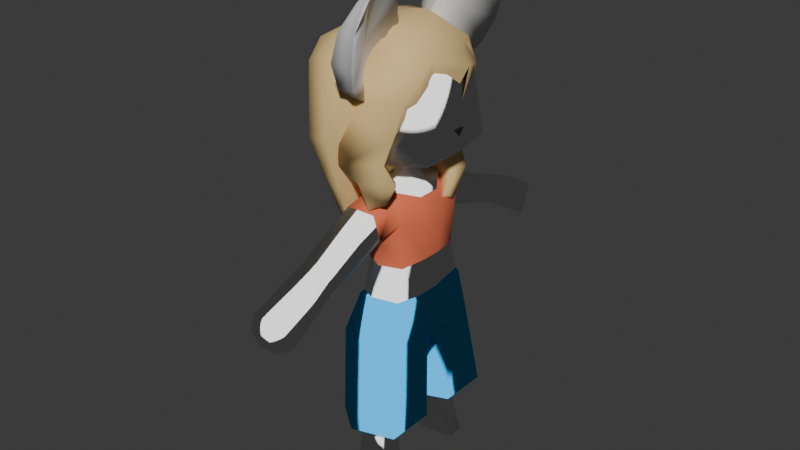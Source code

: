 # Source: OOT.blend  (saved by Blender 4.4.30; exported with 4.5.12 LTS)
import bpy
from mathutils import Matrix  # noqa: F401  (used for matrix-valued properties, if any)

bpy.ops.wm.read_factory_settings(use_empty=True)
scene = bpy.context.scene
scene.name = 'Scene'

# ---- collections
col_collection = bpy.data.collections.new('Collection'); scene.collection.children.link(col_collection)

# ---- images (referenced by path relative to the original .blend; pixels are not part of the script)
import os
ASSET_DIR = os.environ.get("B2B_ASSET_DIR", "")  # directory of the original .blend (textures are referenced by path, not embedded)
HERE = os.path.dirname(os.path.abspath(__file__))  # packed textures are extracted next to this script under _unpacked/

def load_image(name, relpath, width, height, colorspace="sRGB"):
    """Load a texture the original file referenced (path relative to the .blend, or extracted next to this script)."""
    p = next((c for c in (os.path.join(HERE, relpath), os.path.join(ASSET_DIR, relpath)) if relpath and os.path.exists(c)), "")
    if p:
        img = bpy.data.images.load(p, check_existing=True)
        img.name = name
    else:  # same state as the original file: an image datablock whose file is absent (Cycles renders it pink)
        img = bpy.data.images.new(name, width, height)
        img.source = "FILE"
        img.filepath = "//" + (relpath or name)
    img.colorspace_settings.name = colorspace
    return img
img_untitled = load_image('Untitled', '', 1024, 1024, 'sRGB')

# ---- materials (node trees are filled in below, after node groups)
mat_bodymat = bpy.data.materials.new('bodymat')
mat_bodymat.alpha_threshold = 0.0
mat_bodymat.roughness = 0.5
mat_bodymat.line_color = (0.0, 0.0, 0.0, 1.0)
mat_pantsmat = bpy.data.materials.new('pantsmat')
mat_shirtmat = bpy.data.materials.new('shirtmat')
mat_uv_test_mat = bpy.data.materials.new('UV test mat')
mat_earsmat = bpy.data.materials.new('earsmat')
mat_innerearmat = bpy.data.materials.new('innerearmat')
mat_hairmat = bpy.data.materials.new('hairmat')
mat_material = bpy.data.materials.new('Material')

# ---- material node trees
mat_bodymat.use_nodes = True; mat_bodymat.node_tree.nodes.clear()
_N = mat_bodymat.node_tree.nodes; _L = mat_bodymat.node_tree.links
n0 = _N.new('ShaderNodeOutputMaterial'); n0.name = 'Material Output'; n0.location = (300, 300)
n1 = _N.new('ShaderNodeBsdfToon'); n1.name = 'Toon BSDF'; n1.location = (10, 300)
_L.new(n1.outputs[0], n0.inputs[0])
n0.is_active_output = True
mat_pantsmat.use_nodes = True; mat_pantsmat.node_tree.nodes.clear()
_N = mat_pantsmat.node_tree.nodes; _L = mat_pantsmat.node_tree.links
n0 = _N.new('ShaderNodeOutputMaterial'); n0.name = 'Material Output'; n0.location = (300, 300)
n1 = _N.new('ShaderNodeBsdfToon'); n1.name = 'Toon BSDF'; n1.location = (10, 300)
n1.inputs[0].default_value = (0.01531, 0.3944, 0.8003, 1.0)
_L.new(n1.outputs[0], n0.inputs[0])
n0.is_active_output = True
mat_shirtmat.use_nodes = True; mat_shirtmat.node_tree.nodes.clear()
_N = mat_shirtmat.node_tree.nodes; _L = mat_shirtmat.node_tree.links
n0 = _N.new('ShaderNodeBsdfPrincipled'); n0.name = 'Principled BSDF'; n0.location = (10, 300)
n0.inputs[0].default_value = (0.8005, 0.1679, 0.07454, 1.0)
n0.inputs[2].default_value = 1.0
n1 = _N.new('ShaderNodeOutputMaterial'); n1.name = 'Material Output'; n1.location = (300, 300)
_L.new(n0.outputs[0], n1.inputs[0])
n1.is_active_output = True
mat_uv_test_mat.use_nodes = True; mat_uv_test_mat.node_tree.nodes.clear()
_N = mat_uv_test_mat.node_tree.nodes; _L = mat_uv_test_mat.node_tree.links
n0 = _N.new('ShaderNodeBsdfPrincipled'); n0.name = 'Principled BSDF'; n0.location = (10, 300)
n1 = _N.new('ShaderNodeOutputMaterial'); n1.name = 'Material Output'; n1.location = (300, 300)
n2 = _N.new('ShaderNodeTexImage'); n2.name = 'Image Texture'; n2.location = (-280, 280)
n2.image = img_untitled
_L.new(n0.outputs[0], n1.inputs[0])
_L.new(n2.outputs[0], n0.inputs[0])
n1.is_active_output = True
mat_earsmat.use_nodes = True; mat_earsmat.node_tree.nodes.clear()
_N = mat_earsmat.node_tree.nodes; _L = mat_earsmat.node_tree.links
n0 = _N.new('ShaderNodeBsdfPrincipled'); n0.name = 'Principled BSDF'; n0.location = (10, 300)
n0.inputs[0].default_value = (0.5271, 0.5271, 0.5271, 1.0)
n0.inputs[2].default_value = 1.0
n1 = _N.new('ShaderNodeOutputMaterial'); n1.name = 'Material Output'; n1.location = (300, 300)
_L.new(n0.outputs[0], n1.inputs[0])
n1.is_active_output = True
mat_innerearmat.use_nodes = True; mat_innerearmat.node_tree.nodes.clear()
_N = mat_innerearmat.node_tree.nodes; _L = mat_innerearmat.node_tree.links
n0 = _N.new('ShaderNodeBsdfPrincipled'); n0.name = 'Principled BSDF'; n0.location = (10, 300)
n1 = _N.new('ShaderNodeOutputMaterial'); n1.name = 'Material Output'; n1.location = (300, 300)
_L.new(n0.outputs[0], n1.inputs[0])
n1.is_active_output = True
mat_hairmat.use_nodes = True; mat_hairmat.node_tree.nodes.clear()
_N = mat_hairmat.node_tree.nodes; _L = mat_hairmat.node_tree.links
n0 = _N.new('ShaderNodeBsdfPrincipled'); n0.name = 'Principled BSDF'; n0.location = (10, 300)
n0.inputs[0].default_value = (0.8004, 0.5583, 0.2405, 1.0)
n0.inputs[2].default_value = 1.0
n1 = _N.new('ShaderNodeOutputMaterial'); n1.name = 'Material Output'; n1.location = (300, 300)
_L.new(n0.outputs[0], n1.inputs[0])
n1.is_active_output = True
mat_material.use_nodes = True; mat_material.node_tree.nodes.clear()
_N = mat_material.node_tree.nodes; _L = mat_material.node_tree.links
n0 = _N.new('ShaderNodeBsdfPrincipled'); n0.name = 'Principled BSDF'; n0.location = (10, 300)
n0.inputs[0].default_value = (0.0, 0.0, 0.0, 1.0)
n0.inputs[2].default_value = 1.0
n1 = _N.new('ShaderNodeOutputMaterial'); n1.name = 'Material Output'; n1.location = (300, 300)
_L.new(n0.outputs[0], n1.inputs[0])
n1.is_active_output = True

# ---- world
world_world = bpy.data.worlds.new('World'); scene.world = world_world
world_world.use_nodes = True; world_world.node_tree.nodes.clear()
_N = world_world.node_tree.nodes; _L = world_world.node_tree.links
n0 = _N.new('ShaderNodeOutputWorld'); n0.name = 'World Output'; n0.location = (300, 300)
n1 = _N.new('ShaderNodeBackground'); n1.name = 'Background'; n1.location = (10, 300)
n1.inputs[0].default_value = (0.05088, 0.05088, 0.05088, 1.0)
_L.new(n1.outputs[0], n0.inputs[0])
n0.is_active_output = True
world_world.color = (0.05088, 0.05088, 0.05088)
world_world.sun_shadow_jitter_overblur = 0.0

# ---- meshes
me_cube = bpy.data.meshes.new('Cube')
me_cube.from_pydata([(0.4782, 0.7465, 5.092), (0.5228, 1.047, 2.852), (0.4782, -0.7465, 5.092), (0.5228, -1.047, 2.852), (-0.4336, 0.7465, 5.092), (-0.5572, 1.002, 2.826), (-0.4336, -0.7465, 5.092), (-0.5572, -1.002, 2.826), (-0.293, -0.6296, 0.0), (-0.004687, 1.297, 2.852), (0.4782, 0.8137, 3.644), (-0.2701, -0.8137, 3.644), (0.4782, -0.8137, 3.644), (-0.2701, 0.8137, 3.644), (0.03834, -0.5737, 0.0), (-0.004687, -1.297, 2.852), (-0.293, -1.037, 0.0), (0.554, 0.9832, 0.0), (0.0, 0.9297, 3.644), (0.554, -0.9832, 0.0), (0.03834, -1.093, 0.0), (-0.293, 1.037, 0.0), (0.0, -0.9297, 3.644), (0.03834, 1.093, 0.0), (-0.5467, -0.2849, 2.925), (-0.5467, 0.2849, 2.925), (0.615, 0.2126, 4.95), (0.615, -0.2126, 4.95), (-0.4336, -0.2126, 4.682), (-0.4336, 0.2126, 4.682), (0.7135, -0.2849, 2.852), (0.7135, 0.2849, 2.852), (0.4782, 0.2318, 3.527), (0.4782, -0.2318, 3.527), (0.0, 0.1005, 2.519), (0.0, -0.1005, 2.519), (-0.2701, -0.2318, 3.472), (-0.2701, 0.2318, 3.472), (-0.293, 0.6296, 0.0), (0.03834, 0.5737, 0.0), (0.554, -0.6836, 0.0), (0.554, 0.6836, 0.0), (0.03834, 0.6289, 0.7749), (0.2639, 0.6289, 0.7749), (0.03834, 1.027, 0.7749), (-0.1662, 0.6289, 0.7749), (0.2639, 1.027, 0.7749), (-0.1662, 1.027, 0.7749), (0.2639, -0.6289, 0.7749), (0.03834, -1.027, 0.7749), (-0.1662, -0.6289, 0.7749), (0.03834, -0.6289, 0.7749), (0.2639, -1.027, 0.7749), (-0.1662, -1.027, 0.7749), (0.5104, 0.847, 3.597), (0.5104, -0.847, 3.597), (-0.321, 0.8489, 3.59), (-0.321, -0.8489, 3.59), (-0.003148, 1.007, 3.594), (-0.003148, -1.007, 3.594), (0.5044, -0.2498, 3.446), (0.5044, 0.2498, 3.446), (-0.3571, 0.2498, 3.454), (-0.3571, -0.2498, 3.454), (-0.2127, -0.5657, 5.563), (0.2219, 0.5869, 5.564), (0.2219, -0.5869, 5.564), (-0.2127, 0.5657, 5.563), (0.4782, 0.2126, 5.421), (0.4782, -0.2126, 5.421), (-0.362, -0.2126, 5.466), (-0.362, 0.2126, 5.466), (-0.2263, 0.1051, 5.985), (0.0, 0.2387, 5.985), (-0.2263, 0.1051, 5.713), (0.2263, 0.1051, 5.713), (0.0, 0.2387, 5.713), (0.2263, -0.1051, 5.713), (-0.2263, -0.1051, 5.713), (0.0, -0.2387, 5.713), (0.2263, 0.1051, 5.985), (0.0, -0.2387, 5.985), (0.2263, -0.1051, 5.985), (-0.2263, -0.1051, 5.985), (0.1936, -0.9207, 4.785), (-0.1936, -0.9207, 4.785), (0.0, -0.7616, 4.655), (-0.1936, 0.9207, 4.785), (0.1936, 0.9207, 4.785), (0.0, 0.7616, 4.655), (-0.2714, -1.171, 5.374), (0.2714, -1.171, 5.374), (0.02166, -0.3007, 5.615), (0.2714, 1.171, 5.374), (-0.2714, 1.171, 5.374), (0.02166, 0.3007, 5.615), (-0.2904, -0.1891, 4.196), (-0.2904, 0.1891, 4.196), (0.5734, 0.1891, 4.273), (0.5734, -0.1891, 4.273), (-0.2515, 0.6639, 4.233), (0.4595, -0.6639, 4.233), (0.4595, 0.6639, 4.233), (-0.2515, -0.6639, 4.233), (0.1828, 3.526, 4.155), (0.1828, 3.379, 3.806), (-0.1828, 3.379, 3.806), (-0.1828, 3.526, 4.155), (-0.1828, -3.526, 4.155), (-0.1828, -3.379, 3.806), (0.1828, -3.379, 3.806), (0.1828, -3.526, 4.155), (0.2788, 2.309, 4.757), (0.2788, 2.181, 4.812), (0.2788, 2.019, 4.432), (0.2788, 2.148, 4.378), (-0.2788, 2.019, 4.432), (-0.2788, 2.148, 4.378), (-0.2788, 2.181, 4.812), (-0.2788, 2.309, 4.757), (-0.2788, -2.309, 4.757), (-0.2788, -2.181, 4.812), (-0.2788, -2.019, 4.432), (-0.2788, -2.148, 4.378), (0.2788, -2.019, 4.432), (0.2788, -2.148, 4.378), (0.2788, -2.181, 4.812), (0.2788, -2.309, 4.757), (0.01549, -0.7663, 4.2), (0.01549, 0.7663, 4.2), (0.2916, 3.131, 3.793), (0.2916, 3.362, 4.343), (-0.2916, 3.131, 3.793), (-0.2916, 3.362, 4.343), (-0.2916, -3.131, 3.793), (-0.2916, -3.362, 4.343), (0.2916, -3.131, 3.793), (0.2916, -3.362, 4.343), (0.6818, 0.3703, 8.073), (0.0, 0.7686, 8.071), (-0.6818, 0.3703, 8.073), (-0.6818, -0.3703, 8.073), (0.0, -0.7686, 8.071), (0.9435, -0.5205, 7.656), (-0.9878, 0.6104, 6.471), (-0.7767, 0.4229, 6.106), (-0.7767, -0.4229, 6.106), (-0.9878, -0.6104, 6.471), (1.101, 0.6104, 6.482), (0.7767, 0.4229, 6.106), (0.0, 0.875, 6.106), (0.0, 1.251, 6.701), (0.0, -0.875, 6.106), (0.0, -1.251, 6.701), (0.7767, -0.4229, 6.106), (1.101, -0.6104, 6.482), (-0.9435, 0.5205, 7.502), (-0.9435, -0.5205, 7.502), (0.9435, 0.5205, 7.656), (0.0, 1.072, 7.691), (0.0, -1.072, 7.691), (0.6818, -0.3703, 8.073), (-0.5617, 0.3234, 1.163), (-0.227, 0.4733, 1.161), (0.7483, 1.242, 1.163), (0.3961, 1.051, 1.161), (0.0127, 0.4733, 1.161), (0.1143, 0.0626, 1.163), (0.3961, 0.4733, 1.161), (0.7483, 0.316, 1.163), (-0.5617, 1.069, 1.163), (-0.227, 1.051, 1.161), (0.0127, 1.051, 1.161), (-0.03684, 1.483, 1.163), (0.1143, -0.0626, 1.163), (0.0127, -0.4733, 1.161), (0.3961, -0.4733, 1.161), (0.7483, -0.316, 1.163), (0.7483, -1.242, 1.163), (0.3961, -1.051, 1.161), (0.0127, -1.051, 1.161), (-0.03684, -1.483, 1.163), (-0.5617, -1.069, 1.163), (-0.227, -1.051, 1.161), (-0.227, -0.4733, 1.161), (-0.5617, -0.3234, 1.163)], [], [(103, 6, 28, 96), (84, 2, 66, 91), (29, 28, 70, 71), (60, 33, 12, 55), (128, 86, 6, 103), (87, 4, 67, 94), (58, 18, 10, 54), (56, 13, 18, 58), (79, 78, 70, 64, 92), (14, 40, 19, 20), (51, 48, 40, 14), (4, 29, 71, 67), (62, 37, 13, 56), (47, 44, 23, 21), (54, 10, 32, 61), (100, 4, 89, 129), (46, 43, 41, 17), (53, 50, 8, 16), (59, 22, 11, 57), (55, 12, 22, 59), (0, 88, 93, 65), (99, 27, 2, 101), (102, 0, 26, 98), (97, 29, 4, 100), (60, 30, 31, 61), (99, 33, 32, 98), (35, 24, 25, 34), (30, 35, 34, 31), (62, 25, 24, 63), (97, 37, 36, 96), (101, 2, 86, 128), (27, 26, 68, 69), (57, 11, 36, 63), (8, 14, 20, 16), (21, 23, 39, 38), (23, 17, 41, 39), (52, 49, 20, 19), (50, 51, 14, 8), (48, 52, 19, 40), (43, 42, 39, 41), (45, 47, 21, 38), (44, 46, 17, 23), (49, 53, 16, 20), (42, 45, 38, 39), (163, 171, 47, 45), (165, 168, 43, 46), (166, 163, 45, 42), (168, 166, 42, 43), (172, 165, 46, 44), (171, 172, 44, 47), (34, 25, 162, 167), (9, 1, 164, 173), (1, 31, 169, 164), (5, 9, 173, 170), (31, 34, 167, 169), (35, 30, 177, 174), (180, 183, 53, 49), (176, 179, 52, 48), (175, 176, 48, 51), (179, 180, 49, 52), (183, 184, 50, 53), (184, 175, 51, 50), (7, 24, 185, 182), (3, 15, 181, 178), (24, 35, 174, 185), (15, 7, 182, 181), (30, 3, 178, 177), (7, 57, 63, 24), (37, 62, 63, 36), (33, 60, 61, 32), (3, 55, 59, 15), (15, 59, 57, 7), (1, 54, 61, 31), (25, 62, 56, 5), (5, 56, 58, 9), (9, 58, 54, 1), (30, 60, 55, 3), (93, 94, 67, 65), (77, 69, 68, 75), (69, 77, 79, 92, 66), (95, 67, 71, 74, 76), (26, 0, 65, 68), (129, 89, 0, 102), (2, 27, 69, 66), (28, 6, 64, 70), (77, 75, 80, 82), (76, 74, 72, 73), (75, 76, 73, 80), (70, 78, 74, 71), (78, 79, 81, 83), (79, 77, 82, 81), (74, 78, 83, 72), (84, 85, 86), (87, 88, 89), (92, 64, 66), (65, 67, 95), (93, 113, 118, 94), (84, 124, 122, 85), (6, 85, 90, 64), (86, 2, 84), (6, 86, 85), (89, 4, 87), (0, 89, 88), (66, 64, 90, 91), (95, 76, 75, 68, 65), (112, 131, 133, 119), (119, 133, 132, 117), (123, 134, 135, 120), (117, 132, 130, 115), (125, 136, 134, 123), (127, 137, 136, 125), (18, 129, 102, 10), (120, 135, 137, 127), (87, 116, 114, 88), (94, 118, 116, 87), (115, 130, 131, 112), (91, 126, 124, 84), (85, 122, 121, 90), (115, 112, 113, 114), (117, 115, 114, 116), (119, 117, 116, 118), (112, 119, 118, 113), (123, 120, 121, 122), (125, 123, 122, 124), (127, 125, 124, 126), (120, 127, 126, 121), (88, 114, 113, 93), (12, 101, 128, 22), (29, 97, 96, 28), (27, 99, 98, 26), (37, 97, 100, 13), (10, 102, 98, 32), (33, 99, 101, 12), (13, 100, 129, 18), (22, 128, 103, 11), (11, 103, 96, 36), (111, 108, 109, 110), (107, 104, 105, 106), (105, 104, 131, 130), (106, 105, 130, 132), (107, 106, 132, 133), (104, 107, 133, 131), (109, 108, 135, 134), (110, 109, 134, 136), (111, 110, 136, 137), (108, 111, 137, 135), (90, 121, 126, 91), (144, 147, 157, 156), (147, 153, 160, 157), (81, 82, 154, 152), (151, 144, 156, 159), (153, 155, 143, 160), (148, 151, 159, 158), (72, 83, 146, 145), (155, 148, 158, 143), (140, 138, 139), (161, 141, 142), (140, 141, 161, 138), (82, 80, 149, 154), (80, 73, 150, 149), (83, 81, 152, 146), (145, 146, 147, 144), (149, 150, 151, 148), (146, 152, 153, 147), (150, 145, 144, 151), (152, 154, 155, 153), (154, 149, 148, 155), (73, 72, 145, 150), (141, 140, 156, 157), (139, 138, 158, 159), (142, 141, 157, 160), (140, 139, 159, 156), (161, 142, 160, 143), (138, 161, 143, 158), (163, 166, 167, 162), (165, 172, 173, 164), (171, 163, 162, 170), (166, 168, 169, 167), (168, 165, 164, 169), (172, 171, 170, 173), (183, 180, 181, 182), (179, 176, 177, 178), (175, 184, 185, 174), (180, 179, 178, 181), (184, 183, 182, 185), (176, 175, 174, 177), (25, 5, 170, 162)])
me_cube.polygons.foreach_set('use_smooth', [True] * 187)
me_cube.polygons.foreach_set('material_index', [2, 2, 2, 1, 2, 2, 1, 1, 0, 0, 0, 2, 1, 0, 1, 2, 0, 0, 1, 1, 2, 2, 2, 2, 1, 0, 1, 1, 1, 0, 2, 2, 1, 0, 0, 0, 0, 0, 0, 0, 0, 0, 0, 0, 0, 0, 0, 0, 0, 0, 1, 1, 1, 1, 1, 1, 0, 0, 0, 0, 0, 0, 1, 1, 1, 1, 1, 1, 1, 1, 1, 1, 1, 1, 1, 1, 1, 2, 0, 0, 0, 2, 2, 2, 2, 0, 0, 0, 0, 0, 0, 0, 2, 2, 0, 0, 0, 0, 2, 2, 2, 2, 2, 2, 0, 0, 0, 0, 0, 0, 0, 0, 0, 0, 0, 0, 0, 0, 0, 0, 0, 0, 0, 0, 0, 0, 0, 0, 2, 2, 0, 0, 0, 0, 0, 0, 0, 0, 0, 0, 0, 0, 0, 0, 0, 0, 0, 0, 0, 0, 0, 0, 0, 0, 0, 0, 0, 0, 0, 0, 0, 0, 0, 0, 0, 0, 0, 0, 0, 0, 0, 0, 0, 0, 1, 1, 1, 1, 1, 1, 1, 1, 1, 1, 1, 1, 1])
_k = set([(10, 18), (10, 32), (11, 22), (11, 36), (12, 22), (12, 33), (13, 18), (13, 37), (32, 33), (36, 37), (162, 167), (162, 170), (163, 166), (163, 171), (164, 169), (164, 173), (165, 168), (165, 172), (166, 168), (167, 169), (170, 173), (171, 172), (174, 177), (174, 185), (175, 176), (175, 184), (176, 179), (177, 178), (178, 181), (179, 180), (180, 183), (181, 182), (182, 185), (183, 184)])
me_cube.attributes.new('sharp_edge', 'BOOLEAN', 'EDGE').data.foreach_set('value', [ (min(e.vertices), max(e.vertices)) in _k for e in me_cube.edges])
_uv = me_cube.uv_layers.new(name='UVMap')
_uv.uv.foreach_set('vector', [0.598, 0.6958, 0.5422, 0.7388, 0.5482, 0.6855, 0.5804, 0.6636, 0.602, 0.7631, 0.6326, 0.7797, 0.6462, 0.8203, 0.6033, 0.81, 0.833, 0.6881, 0.8503, 0.6604, 0.9016, 0.692, 0.8845, 0.7198, 0.2874, 0.231, 0.2927, 0.2341, 0.273, 0.2697, 0.2688, 0.2686, 0.6147, 0.7039, 0.5958, 0.7373, 0.5422, 0.7388, 0.598, 0.6958, 0.8071, 0.7529, 0.8378, 0.7417, 0.8805, 0.7494, 0.8455, 0.7825, 0.3862, 0.189, 0.3845, 0.195, 0.3515, 0.1938, 0.3507, 0.1896, 0.3979, 0.361, 0.3972, 0.3553, 0.4162, 0.346, 0.4208, 0.3508, 0.2072, 0.6363, 0.2208, 0.6486, 0.2149, 0.6646, 0.1925, 0.6648, 0.1989, 0.6401, 0.148, 0.685, 0.1836, 0.7009, 0.179, 0.7225, 0.14, 0.7225, 0.06383, 0.6513, 0.06603, 0.6309, 0.1343, 0.6294, 0.1259, 0.6613, 0.8378, 0.7417, 0.833, 0.6881, 0.8845, 0.7198, 0.8805, 0.7494, 0.3526, 0.3601, 0.3526, 0.3532, 0.3972, 0.3553, 0.3979, 0.361, 0.3282, 0.575, 0.3283, 0.5901, 0.2691, 0.5826, 0.2725, 0.558, 0.3507, 0.1896, 0.3515, 0.1938, 0.316, 0.2112, 0.3131, 0.2059, 0.783, 0.6977, 0.8378, 0.7417, 0.7843, 0.7391, 0.7661, 0.7054, 0.3289, 0.6092, 0.3294, 0.6463, 0.2618, 0.6368, 0.2617, 0.6163, 0.06043, 0.7006, 0.06168, 0.6687, 0.1232, 0.6839, 0.117, 0.7134, 0.2662, 0.305, 0.2724, 0.3037, 0.2825, 0.3213, 0.2788, 0.3255, 0.2688, 0.2686, 0.273, 0.2697, 0.2724, 0.3037, 0.2662, 0.305, 0.7467, 0.7808, 0.7776, 0.7648, 0.7754, 0.8116, 0.7324, 0.8211, 0.6768, 0.7191, 0.6745, 0.7677, 0.6326, 0.7797, 0.6419, 0.7153, 0.7387, 0.7163, 0.7467, 0.7808, 0.705, 0.768, 0.7038, 0.7194, 0.801, 0.6658, 0.833, 0.6881, 0.8378, 0.7417, 0.783, 0.6977, 0.2874, 0.231, 0.241, 0.1971, 0.2828, 0.1603, 0.3131, 0.2059, 0.5536, 0.9451, 0.5474, 0.8879, 0.5828, 0.8861, 0.5825, 0.9436, 0.2957, 0.4517, 0.296, 0.3929, 0.3448, 0.409, 0.3096, 0.4568, 0.241, 0.1971, 0.2111, 0.135, 0.2216, 0.1246, 0.2828, 0.1603, 0.3526, 0.3601, 0.3448, 0.409, 0.296, 0.3929, 0.3155, 0.349, 0.7074, 0.9651, 0.7315, 0.9151, 0.7624, 0.9324, 0.7327, 0.9791, 0.6419, 0.7153, 0.6326, 0.7797, 0.5958, 0.7373, 0.6147, 0.7039, 0.6745, 0.7677, 0.705, 0.768, 0.7045, 0.8028, 0.6745, 0.8025, 0.2788, 0.3255, 0.2825, 0.3213, 0.3192, 0.3434, 0.3155, 0.349, 0.1232, 0.6839, 0.148, 0.685, 0.14, 0.7225, 0.117, 0.7134, 0.2691, 0.7223, 0.2452, 0.7287, 0.2416, 0.6905, 0.2663, 0.6923, 0.2452, 0.7287, 0.2065, 0.7241, 0.2045, 0.7021, 0.2416, 0.6905, 0.07088, 0.5941, 0.07371, 0.5752, 0.1333, 0.5747, 0.1367, 0.609, 0.06168, 0.6687, 0.06383, 0.6513, 0.1259, 0.6613, 0.1232, 0.6839, 0.06603, 0.6309, 0.07088, 0.5941, 0.1367, 0.609, 0.1343, 0.6294, 0.3294, 0.6463, 0.3292, 0.6668, 0.2663, 0.6695, 0.2618, 0.6368, 0.3293, 0.6844, 0.3268, 0.7162, 0.2691, 0.7223, 0.2663, 0.6923, 0.3283, 0.5901, 0.3289, 0.6092, 0.2617, 0.6163, 0.2691, 0.5826, 0.07371, 0.5752, 0.07548, 0.5602, 0.1328, 0.5498, 0.1333, 0.5747, 0.3292, 0.6668, 0.3293, 0.6844, 0.2663, 0.6923, 0.2663, 0.6695, 0.3621, 0.6857, 0.3517, 0.7226, 0.3268, 0.7162, 0.3293, 0.6844, 0.3605, 0.6087, 0.366, 0.6467, 0.3294, 0.6463, 0.3289, 0.6092, 0.3614, 0.6702, 0.3621, 0.6857, 0.3293, 0.6844, 0.3292, 0.6668, 0.366, 0.6467, 0.3614, 0.6702, 0.3292, 0.6668, 0.3294, 0.6463, 0.3556, 0.5852, 0.3605, 0.6087, 0.3289, 0.6092, 0.3283, 0.5901, 0.3543, 0.5688, 0.3556, 0.5852, 0.3283, 0.5901, 0.3282, 0.575, 0.3096, 0.4568, 0.3448, 0.409, 0.3756, 0.5492, 0.3213, 0.5602, 0.3893, 0.1349, 0.3468, 0.1384, 0.3344, 0.008596, 0.3944, 0.008979, 0.3468, 0.1384, 0.2828, 0.1603, 0.2665, 0.02098, 0.3344, 0.008596, 0.4038, 0.4168, 0.4488, 0.4026, 0.4833, 0.5271, 0.4337, 0.5381, 0.2828, 0.1603, 0.2216, 0.1246, 0.2175, 0.02634, 0.2665, 0.02098, 0.2111, 0.135, 0.241, 0.1971, 0.1024, 0.1732, 0.1115, 0.1237, 0.04712, 0.5671, 0.05032, 0.551, 0.07548, 0.5602, 0.07371, 0.5752, 0.02955, 0.627, 0.03948, 0.5899, 0.07088, 0.5941, 0.06603, 0.6309, 0.03146, 0.6509, 0.02955, 0.627, 0.06603, 0.6309, 0.06383, 0.6513, 0.03948, 0.5899, 0.04712, 0.5671, 0.07371, 0.5752, 0.07088, 0.5941, 0.03497, 0.7041, 0.02893, 0.6662, 0.06168, 0.6687, 0.06043, 0.7006, 0.02893, 0.6662, 0.03146, 0.6509, 0.06383, 0.6513, 0.06168, 0.6687, 0.244, 0.3666, 0.296, 0.3929, 0.1923, 0.4871, 0.1528, 0.446, 0.2161, 0.2618, 0.2101, 0.3051, 0.08185, 0.3023, 0.08537, 0.2411, 0.296, 0.3929, 0.2957, 0.4517, 0.2287, 0.5261, 0.1923, 0.4871, 0.2162, 0.3309, 0.244, 0.3666, 0.1528, 0.446, 0.1198, 0.4098, 0.241, 0.1971, 0.2161, 0.2618, 0.08537, 0.2411, 0.1024, 0.1732, 0.244, 0.3666, 0.2788, 0.3255, 0.3155, 0.349, 0.296, 0.3929, 0.3526, 0.3532, 0.3526, 0.3601, 0.3155, 0.349, 0.3192, 0.3434, 0.2927, 0.2341, 0.2874, 0.231, 0.3131, 0.2059, 0.316, 0.2112, 0.2161, 0.2618, 0.2688, 0.2686, 0.2662, 0.305, 0.2101, 0.3051, 0.2162, 0.3309, 0.2662, 0.305, 0.2788, 0.3255, 0.244, 0.3666, 0.3468, 0.1384, 0.3507, 0.1896, 0.3131, 0.2059, 0.2828, 0.1603, 0.3448, 0.409, 0.3526, 0.3601, 0.3979, 0.361, 0.4038, 0.4168, 0.4038, 0.4168, 0.3979, 0.361, 0.4208, 0.3508, 0.4488, 0.4026, 0.3893, 0.1349, 0.3862, 0.189, 0.3507, 0.1896, 0.3468, 0.1384, 0.241, 0.1971, 0.2874, 0.231, 0.2688, 0.2686, 0.2161, 0.2618, 0.7754, 0.8116, 0.7808, 0.85, 0.7352, 0.8521, 0.7324, 0.8211, 0.2002, 0.6146, 0.1702, 0.6178, 0.1702, 0.5924, 0.2026, 0.5957, 0.1702, 0.6178, 0.2002, 0.6146, 0.2072, 0.6363, 0.1989, 0.6401, 0.1739, 0.6461, 0.2034, 0.5665, 0.1946, 0.5367, 0.222, 0.5353, 0.2333, 0.5559, 0.2131, 0.5717, 0.705, 0.768, 0.7467, 0.7808, 0.7324, 0.8211, 0.7045, 0.8028, 0.7661, 0.7054, 0.7843, 0.7391, 0.7467, 0.7808, 0.7387, 0.7163, 0.6326, 0.7797, 0.6745, 0.7677, 0.6745, 0.8025, 0.6462, 0.8203, 0.5482, 0.6855, 0.5422, 0.7388, 0.4994, 0.7456, 0.4961, 0.7158, 0.2002, 0.6146, 0.2026, 0.5957, 0.2232, 0.602, 0.2211, 0.6144, 0.2131, 0.5717, 0.2333, 0.5559, 0.2461, 0.5749, 0.2316, 0.587, 0.2026, 0.5957, 0.2131, 0.5717, 0.2316, 0.587, 0.2232, 0.602, 0.25, 0.5275, 0.2491, 0.5486, 0.2333, 0.5559, 0.222, 0.5353, 0.2208, 0.6486, 0.2072, 0.6363, 0.2241, 0.6287, 0.2316, 0.64, 0.2072, 0.6363, 0.2002, 0.6146, 0.2211, 0.6144, 0.2241, 0.6287, 0.2333, 0.5559, 0.2491, 0.5486, 0.26, 0.5665, 0.2461, 0.5749, 0.602, 0.7631, 0.5727, 0.7507, 0.5958, 0.7373, 0.8071, 0.7529, 0.7776, 0.7648, 0.7843, 0.7391, 0.1989, 0.6401, 0.1925, 0.6648, 0.1739, 0.6461, 0.1736, 0.56, 0.1946, 0.5367, 0.2034, 0.5665, 0.2581, 0.7417, 0.2642, 0.8376, 0.2171, 0.8402, 0.2129, 0.744, 0.09526, 0.7424, 0.1066, 0.8362, 0.06124, 0.8385, 0.06368, 0.744, 0.5422, 0.7388, 0.5727, 0.7507, 0.5337, 0.7795, 0.4994, 0.7456, 0.5958, 0.7373, 0.6326, 0.7797, 0.602, 0.7631, 0.5422, 0.7388, 0.5958, 0.7373, 0.5727, 0.7507, 0.7843, 0.7391, 0.8378, 0.7417, 0.8071, 0.7529, 0.7467, 0.7808, 0.7843, 0.7391, 0.7776, 0.7648, 0.6462, 0.8203, 0.6428, 0.8513, 0.5973, 0.8484, 0.6033, 0.81, 0.2034, 0.5665, 0.2131, 0.5717, 0.2026, 0.5957, 0.1702, 0.5924, 0.1736, 0.56, 0.2646, 0.8492, 0.2673, 0.9274, 0.2275, 0.9435, 0.2177, 0.8519, 0.3758, 0.8534, 0.3714, 0.9386, 0.3329, 0.9263, 0.3436, 0.8513, 0.06183, 0.8498, 0.0744, 0.925, 0.03284, 0.9402, 0.02899, 0.8518, 0.3436, 0.8513, 0.3329, 0.9263, 0.3024, 0.9247, 0.2985, 0.8491, 0.1069, 0.8473, 0.1052, 0.9225, 0.0744, 0.925, 0.06183, 0.8498, 0.1403, 0.8474, 0.1372, 0.924, 0.1052, 0.9225, 0.1069, 0.8473, 0.665, 0.8976, 0.6542, 0.9407, 0.6194, 0.9377, 0.6278, 0.8919, 0.1865, 0.8502, 0.1762, 0.94, 0.1372, 0.924, 0.1403, 0.8474, 0.3423, 0.7459, 0.3441, 0.8402, 0.2988, 0.8379, 0.3107, 0.744, 0.3944, 0.7504, 0.3766, 0.8425, 0.3441, 0.8402, 0.3423, 0.7459, 0.2985, 0.8491, 0.3024, 0.9247, 0.2673, 0.9274, 0.2646, 0.8492, 0.1477, 0.7407, 0.1407, 0.836, 0.1066, 0.8362, 0.09526, 0.7424, 0.06368, 0.744, 0.06124, 0.8385, 0.0282, 0.8407, 0.01132, 0.748, 0.2985, 0.8491, 0.2646, 0.8492, 0.2642, 0.8376, 0.2988, 0.8379, 0.3436, 0.8513, 0.2985, 0.8491, 0.2988, 0.8379, 0.3441, 0.8402, 0.3758, 0.8534, 0.3436, 0.8513, 0.3441, 0.8402, 0.3766, 0.8425, 0.2646, 0.8492, 0.2177, 0.8519, 0.2171, 0.8402, 0.2642, 0.8376, 0.06183, 0.8498, 0.02899, 0.8518, 0.0282, 0.8407, 0.06124, 0.8385, 0.1069, 0.8473, 0.06183, 0.8498, 0.06124, 0.8385, 0.1066, 0.8362, 0.1403, 0.8474, 0.1069, 0.8473, 0.1066, 0.8362, 0.1407, 0.836, 0.1865, 0.8502, 0.1403, 0.8474, 0.1407, 0.836, 0.1872, 0.8386, 0.3107, 0.744, 0.2988, 0.8379, 0.2642, 0.8376, 0.2581, 0.7417, 0.5033, 0.8983, 0.5162, 0.9429, 0.4819, 0.9494, 0.4669, 0.9077, 0.833, 0.6881, 0.801, 0.6658, 0.8164, 0.6413, 0.8503, 0.6604, 0.6745, 0.7677, 0.6768, 0.7191, 0.7038, 0.7194, 0.705, 0.768, 0.7315, 0.9151, 0.7074, 0.9651, 0.6742, 0.9499, 0.6862, 0.905, 0.6278, 0.8919, 0.6194, 0.9377, 0.5825, 0.9436, 0.5828, 0.8861, 0.5474, 0.8879, 0.5536, 0.9451, 0.5162, 0.9429, 0.5033, 0.8983, 0.6862, 0.905, 0.6742, 0.9499, 0.6542, 0.9407, 0.665, 0.8976, 0.4669, 0.9077, 0.4819, 0.9494, 0.463, 0.9606, 0.4465, 0.9172, 0.4465, 0.9172, 0.463, 0.9606, 0.4315, 0.9791, 0.4025, 0.9319, 0.06469, 0.9852, 0.05071, 0.9578, 0.07914, 0.9433, 0.09312, 0.9707, 0.3553, 0.9548, 0.3432, 0.9799, 0.3172, 0.9673, 0.3294, 0.9422, 0.3026, 0.9425, 0.2725, 0.9477, 0.2673, 0.9274, 0.3024, 0.9247, 0.3294, 0.9422, 0.3026, 0.9425, 0.3024, 0.9247, 0.3329, 0.9263, 0.3553, 0.9548, 0.3294, 0.9422, 0.3329, 0.9263, 0.3714, 0.9386, 0.2725, 0.9477, 0.2439, 0.9594, 0.2275, 0.9435, 0.2673, 0.9274, 0.07914, 0.9433, 0.05071, 0.9578, 0.03284, 0.9402, 0.0744, 0.925, 0.1054, 0.9378, 0.07914, 0.9433, 0.0744, 0.925, 0.1052, 0.9225, 0.1325, 0.9422, 0.1054, 0.9378, 0.1052, 0.9225, 0.1372, 0.924, 0.1587, 0.9563, 0.1325, 0.9422, 0.1372, 0.924, 0.1762, 0.94, 0.1921, 0.7434, 0.1872, 0.8386, 0.1407, 0.836, 0.1477, 0.7407, 0.7597, 0.4265, 0.6559, 0.439, 0.6531, 0.3503, 0.7416, 0.3397, 0.4689, 0.05709, 0.5622, 0.08028, 0.5693, 0.1475, 0.4769, 0.1563, 0.6998, 0.5405, 0.7149, 0.5572, 0.6967, 0.6095, 0.6456, 0.5521, 0.7758, 0.07741, 0.8569, 0.05126, 0.8565, 0.1395, 0.7741, 0.1381, 0.5622, 0.08028, 0.6401, 0.06632, 0.6423, 0.1376, 0.5693, 0.1475, 0.7047, 0.06743, 0.7758, 0.07741, 0.7741, 0.1381, 0.7085, 0.1347, 0.7268, 0.5154, 0.7089, 0.5176, 0.6762, 0.4729, 0.7481, 0.4643, 0.6401, 0.06632, 0.7047, 0.06743, 0.7085, 0.1347, 0.6423, 0.1376, 0.7224, 0.2879, 0.7086, 0.1719, 0.7494, 0.2259, 0.6456, 0.1795, 0.6595, 0.2954, 0.6187, 0.2415, 0.7224, 0.2879, 0.6595, 0.2954, 0.6456, 0.1795, 0.7086, 0.1719, 0.7149, 0.5572, 0.7326, 0.554, 0.768, 0.5966, 0.6967, 0.6095, 0.7326, 0.554, 0.7408, 0.533, 0.7956, 0.5248, 0.768, 0.5966, 0.7068, 0.5191, 0.6998, 0.5405, 0.6456, 0.5521, 0.6688, 0.4787, 0.7481, 0.4643, 0.6762, 0.4729, 0.6559, 0.439, 0.7597, 0.4265, 0.704, 0.0358, 0.7708, 0.02665, 0.7758, 0.07741, 0.7047, 0.06743, 0.4805, 0.01547, 0.5643, 0.02211, 0.5622, 0.08028, 0.4689, 0.05709, 0.7708, 0.02665, 0.844, 0.01547, 0.8569, 0.05126, 0.7758, 0.07741, 0.5643, 0.02211, 0.6409, 0.02946, 0.6401, 0.06632, 0.5622, 0.08028, 0.6409, 0.02946, 0.704, 0.0358, 0.7047, 0.06743, 0.6401, 0.06632, 0.7408, 0.533, 0.7268, 0.5154, 0.7481, 0.4643, 0.7956, 0.5248, 0.6595, 0.2954, 0.7224, 0.2879, 0.7416, 0.3397, 0.6531, 0.3503, 0.7698, 0.1706, 0.7086, 0.1719, 0.7085, 0.1347, 0.7741, 0.1381, 0.5771, 0.1835, 0.5101, 0.2103, 0.4769, 0.1563, 0.5693, 0.1475, 0.831, 0.1896, 0.7698, 0.1706, 0.7741, 0.1381, 0.8565, 0.1395, 0.6456, 0.1795, 0.5771, 0.1835, 0.5693, 0.1475, 0.6423, 0.1376, 0.7086, 0.1719, 0.6456, 0.1795, 0.6423, 0.1376, 0.7085, 0.1347, 0.4369, 0.59, 0.4533, 0.5979, 0.4467, 0.6294, 0.4091, 0.5892, 0.4987, 0.571, 0.4724, 0.5583, 0.4833, 0.5271, 0.5291, 0.5695, 0.456, 0.5504, 0.4369, 0.59, 0.4091, 0.5892, 0.4337, 0.5381, 0.4533, 0.5979, 0.4796, 0.6106, 0.4985, 0.633, 0.4467, 0.6294, 0.4796, 0.6106, 0.4987, 0.571, 0.5291, 0.5695, 0.4985, 0.633, 0.4724, 0.5583, 0.456, 0.5504, 0.4337, 0.5381, 0.4833, 0.5271, 0.1283, 0.4433, 0.111, 0.4404, 0.1198, 0.4098, 0.1528, 0.446, 0.08332, 0.4358, 0.07637, 0.4776, 0.04902, 0.4847, 0.06016, 0.4177, 0.1041, 0.4822, 0.1214, 0.485, 0.1438, 0.4999, 0.0918, 0.5106, 0.111, 0.4404, 0.08332, 0.4358, 0.06016, 0.4177, 0.1198, 0.4098, 0.1214, 0.485, 0.1283, 0.4433, 0.1528, 0.446, 0.1438, 0.4999, 0.07637, 0.4776, 0.1041, 0.4822, 0.0918, 0.5106, 0.04902, 0.4847, 0.3448, 0.409, 0.4038, 0.4168, 0.4337, 0.5381, 0.3756, 0.5492])
me_cube.materials.append(mat_bodymat)
me_cube.materials.append(mat_pantsmat)
me_cube.materials.append(mat_shirtmat)
me_cube.materials.append(mat_uv_test_mat)
me_cube.use_mirror_y = True
me_cube.use_mirror_vertex_groups = False
me_cube.update()
me_cube_001 = bpy.data.meshes.new('Cube.001')
me_cube_001.from_pydata([(0.4909, -1.723, 9.03), (0.4216, -1.289, 9.226), (-0.1261, -1.045, 7.207), (-0.1405, -0.5808, 7.719), (0.5948, -1.697, 9.01), (0.5255, -1.263, 9.206), (0.05865, -0.9994, 7.17), (0.04418, -0.5348, 7.683), (0.119, -1.899, 8.095), (-0.0598, -0.6312, 8.787), (0.4499, -1.817, 8.03), (0.2711, -0.549, 8.722), (0.3016, -1.929, 8.62), (0.35, -0.6926, 9.035), (0.101, -0.7545, 9.084), (0.5507, -1.867, 8.571), (-0.09069, -0.4757, 8.464), (0.2974, -1.624, 7.594), (0.04836, -1.686, 7.643), (0.1583, -0.4138, 8.415), (0.4562, -1.506, 9.128), (-0.1333, -0.813, 7.463), (0.05141, -0.7671, 7.427), (0.5601, -1.48, 9.108), (0.1587, -1.201, 8.249), (0.04787, -1.33, 8.452), (0.2394, -1.436, 8.927), (0.422, -1.383, 8.959), (-0.03974, -0.9549, 7.607), (-0.02276, -1.117, 8.0), (0.4909, 1.723, 9.03), (0.4216, 1.289, 9.226), (-0.1261, 1.045, 7.207), (-0.1405, 0.5808, 7.719), (0.5948, 1.697, 9.01), (0.5255, 1.263, 9.206), (0.05865, 0.9994, 7.17), (0.04418, 0.5348, 7.683), (0.119, 1.899, 8.095), (-0.0598, 0.6312, 8.787), (0.4499, 1.817, 8.03), (0.2711, 0.549, 8.722), (0.3016, 1.929, 8.62), (0.35, 0.6926, 9.035), (0.101, 0.7545, 9.084), (0.5507, 1.867, 8.571), (-0.09069, 0.4757, 8.464), (0.2974, 1.624, 7.594), (0.04836, 1.686, 7.643), (0.1583, 0.4138, 8.415), (0.4562, 1.506, 9.128), (-0.1333, 0.813, 7.463), (0.05141, 0.7671, 7.427), (0.5601, 1.48, 9.108), (0.1587, 1.201, 8.249), (0.04787, 1.33, 8.452), (0.2394, 1.436, 8.927), (0.422, 1.383, 8.959), (-0.03974, 0.9549, 7.607), (-0.02276, 1.117, 8.0)], [], [(29, 16, 3, 21), (21, 3, 7, 22), (27, 13, 5, 23), (23, 5, 1, 20), (12, 15, 4, 0), (13, 14, 1, 5), (19, 16, 9, 11), (18, 17, 10, 8), (28, 19, 11, 24), (26, 14, 9, 25), (20, 1, 14, 26), (11, 9, 14, 13), (8, 10, 15, 12), (24, 11, 13, 27), (22, 7, 19, 28), (2, 6, 17, 18), (7, 3, 16, 19), (25, 9, 16, 29), (8, 25, 29, 18), (6, 22, 28, 17), (10, 24, 27, 15), (0, 20, 26, 12), (12, 26, 25, 8), (17, 28, 24, 10), (4, 23, 20, 0), (15, 27, 23, 4), (2, 21, 22, 6), (18, 29, 21, 2), (59, 51, 33, 46), (51, 52, 37, 33), (57, 53, 35, 43), (53, 50, 31, 35), (42, 30, 34, 45), (43, 35, 31, 44), (49, 41, 39, 46), (48, 38, 40, 47), (58, 54, 41, 49), (56, 55, 39, 44), (50, 56, 44, 31), (41, 43, 44, 39), (38, 42, 45, 40), (54, 57, 43, 41), (52, 58, 49, 37), (32, 48, 47, 36), (37, 49, 46, 33), (55, 59, 46, 39), (38, 48, 59, 55), (36, 47, 58, 52), (40, 45, 57, 54), (30, 42, 56, 50), (42, 38, 55, 56), (47, 40, 54, 58), (34, 30, 50, 53), (45, 34, 53, 57), (32, 36, 52, 51), (48, 32, 51, 59)])
me_cube_001.polygons.foreach_set('use_smooth', [True] * 56)
me_cube_001.polygons.foreach_set('material_index', [0, 0, 1, 0, 0, 0, 0, 0, 1, 0, 0, 0, 0, 1, 1, 0, 0, 0, 0, 1, 1, 0, 0, 1, 0, 1, 0, 0, 0, 0, 1, 0, 0, 0, 0, 0, 1, 0, 0, 0, 0, 1, 1, 0, 0, 0, 0, 1, 1, 0, 0, 1, 0, 1, 0, 0])
_uv = me_cube_001.uv_layers.new(name='UVMap')
_uv.uv.foreach_set('vector', [0.04686, 0.8072, 0.1014, 0.7978, 0.07259, 0.8408, 0.0503, 0.8498, 0.8478, 0.8363, 0.8478, 0.8122, 0.8613, 0.8122, 0.8613, 0.8363, 0.3073, 0.7409, 0.2639, 0.7542, 0.2954, 0.7248, 0.3121, 0.7242, 0.7311, 0.7007, 0.7311, 0.7134, 0.7235, 0.7134, 0.7235, 0.7007, 0.7034, 0.704, 0.6852, 0.704, 0.6852, 0.688, 0.6928, 0.688, 0.7311, 0.7566, 0.7129, 0.7566, 0.7235, 0.7134, 0.7311, 0.7134, 0.7311, 0.7901, 0.7129, 0.7901, 0.7081, 0.7734, 0.7323, 0.7734, 0.7034, 0.7695, 0.6852, 0.7695, 0.6839, 0.7359, 0.7081, 0.7359, 0.319, 0.842, 0.2639, 0.8034, 0.264, 0.7788, 0.3165, 0.7923, 0.05313, 0.737, 0.1014, 0.7488, 0.1013, 0.7737, 0.04678, 0.7729, 0.05312, 0.7178, 0.06987, 0.7185, 0.1014, 0.7488, 0.05313, 0.737, 0.7323, 0.7734, 0.7081, 0.7734, 0.7129, 0.7566, 0.7311, 0.7566, 0.7081, 0.7359, 0.6839, 0.7359, 0.6852, 0.704, 0.7034, 0.704, 0.3165, 0.7923, 0.264, 0.7788, 0.2639, 0.7542, 0.3073, 0.7409, 0.3148, 0.8563, 0.2926, 0.8471, 0.2639, 0.8034, 0.319, 0.842, 0.6987, 0.8227, 0.6852, 0.8227, 0.6852, 0.7695, 0.7034, 0.7695, 0.8613, 0.8122, 0.8478, 0.8122, 0.8431, 0.769, 0.8613, 0.769, 0.04678, 0.7729, 0.1013, 0.7737, 0.1014, 0.7978, 0.04686, 0.8072, -4.15e-08, 0.7777, 0.04678, 0.7729, 0.04686, 0.8072, 8.435e-05, 0.8119, 0.337, 0.8655, 0.3148, 0.8563, 0.319, 0.842, 0.3648, 0.8179, 0.3649, 0.7831, 0.3165, 0.7923, 0.3073, 0.7409, 0.3523, 0.7467, 0.03637, 0.7172, 0.05312, 0.7178, 0.05313, 0.737, 0.01262, 0.741, 0.01262, 0.741, 0.05313, 0.737, 0.04678, 0.7729, -4.15e-08, 0.7777, 0.3648, 0.8179, 0.319, 0.842, 0.3165, 0.7923, 0.3649, 0.7831, 0.7311, 0.688, 0.7311, 0.7007, 0.7235, 0.7007, 0.7235, 0.688, 0.3523, 0.7467, 0.3073, 0.7409, 0.3121, 0.7242, 0.3288, 0.7236, 0.8478, 0.8604, 0.8478, 0.8363, 0.8613, 0.8363, 0.8613, 0.8604, 8.435e-05, 0.8119, 0.04686, 0.8072, 0.0503, 0.8498, 0.02801, 0.8589, 0.04686, 0.8072, 0.0503, 0.8498, 0.07259, 0.8408, 0.1014, 0.7978, 0.8478, 0.8363, 0.8613, 0.8363, 0.8613, 0.8122, 0.8478, 0.8122, 0.3073, 0.7409, 0.3121, 0.7242, 0.2954, 0.7248, 0.2639, 0.7542, 0.7311, 0.7007, 0.7235, 0.7007, 0.7235, 0.7134, 0.7311, 0.7134, 0.7034, 0.704, 0.6928, 0.688, 0.6852, 0.688, 0.6852, 0.704, 0.7311, 0.7566, 0.7311, 0.7134, 0.7235, 0.7134, 0.7129, 0.7566, 0.7311, 0.7901, 0.7323, 0.7734, 0.7081, 0.7734, 0.7129, 0.7901, 0.7034, 0.7695, 0.7081, 0.7359, 0.6839, 0.7359, 0.6852, 0.7695, 0.319, 0.842, 0.3165, 0.7923, 0.264, 0.7788, 0.2639, 0.8034, 0.05313, 0.737, 0.04678, 0.7729, 0.1013, 0.7737, 0.1014, 0.7488, 0.05312, 0.7178, 0.05313, 0.737, 0.1014, 0.7488, 0.06987, 0.7185, 0.7323, 0.7734, 0.7311, 0.7566, 0.7129, 0.7566, 0.7081, 0.7734, 0.7081, 0.7359, 0.7034, 0.704, 0.6852, 0.704, 0.6839, 0.7359, 0.3165, 0.7923, 0.3073, 0.7409, 0.2639, 0.7542, 0.264, 0.7788, 0.3148, 0.8563, 0.319, 0.842, 0.2639, 0.8034, 0.2926, 0.8471, 0.6987, 0.8227, 0.7034, 0.7695, 0.6852, 0.7695, 0.6852, 0.8227, 0.8613, 0.8122, 0.8613, 0.769, 0.8431, 0.769, 0.8478, 0.8122, 0.04678, 0.7729, 0.04686, 0.8072, 0.1014, 0.7978, 0.1013, 0.7737, -4.15e-08, 0.7777, 8.435e-05, 0.8119, 0.04686, 0.8072, 0.04678, 0.7729, 0.337, 0.8655, 0.3648, 0.8179, 0.319, 0.842, 0.3148, 0.8563, 0.3649, 0.7831, 0.3523, 0.7467, 0.3073, 0.7409, 0.3165, 0.7923, 0.03637, 0.7172, 0.01262, 0.741, 0.05313, 0.737, 0.05312, 0.7178, 0.01262, 0.741, -4.15e-08, 0.7777, 0.04678, 0.7729, 0.05313, 0.737, 0.3648, 0.8179, 0.3649, 0.7831, 0.3165, 0.7923, 0.319, 0.842, 0.7311, 0.688, 0.7235, 0.688, 0.7235, 0.7007, 0.7311, 0.7007, 0.3523, 0.7467, 0.3288, 0.7236, 0.3121, 0.7242, 0.3073, 0.7409, 0.8478, 0.8604, 0.8613, 0.8604, 0.8613, 0.8363, 0.8478, 0.8363, 8.435e-05, 0.8119, 0.02801, 0.8589, 0.0503, 0.8498, 0.04686, 0.8072])
me_cube_001.materials.append(mat_earsmat)
me_cube_001.materials.append(mat_innerearmat)
me_cube_001.update()
me_cube_002 = bpy.data.meshes.new('Cube.002')
me_cube_002.from_pydata([(-1.046, -1.239, 6.408), (-1.026, -0.907, 8.045), (-1.139, 1.143, 6.768), (-1.058, 0.8455, 7.909), (-0.04612, -1.425, 7.173), (-0.03317, -0.7951, 8.168), (0.1932, 1.324, 6.988), (-0.03317, 0.8311, 8.231), (-1.07, -1.146, 7.702), (-1.039, 1.146, 7.702), (-0.7466, 1.324, 6.182), (-0.6857, 0.9091, 8.214), (-0.04213, 1.146, 7.702), (-0.04612, -1.298, 7.886), (-0.4308, -1.5, 6.608), (-0.6563, -0.949, 8.172), (-0.6493, -1.299, 7.886), (0.9023, -0.5247, 7.524), (-0.7466, 1.146, 7.702), (0.6956, 0.5778, 7.708), (0.7815, 0.5778, 8.066), (-0.8064, -1.146, 5.736), (-0.6771, 1.146, 5.274), (-0.8064, 1.146, 5.3), (-0.4901, -1.146, 5.572), (0.9185, -0.5247, 7.945), (-1.388, -0.4641, 6.523), (-1.388, 0.4641, 6.148), (-1.17, 0.4641, 7.881), (-1.22, -0.4641, 7.902), (0.1092, 0.4641, 6.988), (-0.03317, -0.4641, 6.988), (0.3024, -0.4641, 8.358), (0.1268, 0.3756, 8.415), (-0.6783, 0.4641, 8.291), (-0.6783, -0.4641, 8.291), (0.01923, -0.4641, 6.091), (0.2376, 0.4641, 6.214), (-0.03317, 0.4641, 7.702), (-0.03317, -0.4641, 7.702), (-1.288, -0.4641, 7.614), (-1.288, 0.4641, 7.344), (-0.9494, 0.4641, 4.874), (-0.9494, -0.4641, 5.128), (-0.5721, 0.4641, 4.861), (-0.6348, -0.4641, 5.107), (0.8132, 0.2849, 7.7), (0.9107, 0.2849, 7.894), (0.8132, 0.2544, 7.42), (1.054, 0.2544, 7.698), (0.03708, 1.047, 7.472), (-0.4967, 0.8474, 7.543), (-0.1775, 0.8699, 8.122), (-0.004498, 1.131, 7.766), (0.5385, 0.6053, 5.127), (0.4145, 0.5671, 5.057), (0.4145, 0.3856, 5.172), (0.504, 0.4238, 5.242), (-0.1741, 0.4577, 5.448), (0.2324, 0.4577, 5.93), (-0.1689, 0.8746, 5.432), (0.3175, 1.057, 5.94), (0.2208, 0.4609, 6.547), (0.3048, 1.145, 6.538), (-0.4755, 0.4609, 6.147), (-0.4755, 1.11, 5.795), (0.2728, 0.5716, 5.474), (0.2728, 0.944, 5.459), (0.5045, 0.5716, 5.636), (0.5561, 0.944, 5.62), (0.8421, -0.7543, 7.673), (-0.01195, -1.001, 8.074), (-0.0112, -0.7264, 7.696), (0.8183, -0.5485, 7.24), (0.6838, -0.9054, 7.324), (-0.1868, -1.17, 7.573), (-0.2069, -0.7946, 7.155), (0.6372, -0.7261, 7.124), (0.3737, -0.9665, 5.514), (0.1439, -1.141, 5.415), (0.1312, -0.848, 5.619), (0.3135, -0.9031, 5.614), (0.3993, -1.083, 6.257), (0.3033, -0.8921, 6.173), (-0.3906, -1.25, 6.097), (-0.3701, -0.7472, 6.13), (0.536, -0.8411, 6.81), (0.632, -1.137, 6.734), (-0.3514, -1.376, 7.273), (-0.3715, -0.7709, 6.826), (0.5851, -0.9702, 5.894), (0.02391, -1.244, 5.882), (0.003792, -0.7965, 5.931), (0.4891, -0.8698, 5.918), (0.5604, 0.7569, 7.285), (0.71, 0.9396, 7.481), (0.1493, 0.9263, 6.678), (0.1823, 1.071, 6.85), (0.4782, 0.7287, 6.619), (0.5069, 0.9267, 6.65), (0.306, 0.8562, 6.526), (0.2841, 1.0, 6.552), (0.8968, 0.6585, 7.631), (0.5083, 0.6767, 7.883), (0.7693, 0.5416, 7.939), (0.6358, 0.7936, 7.574), (-0.4976, 1.034, 4.568), (-0.6244, 1.038, 4.572), (-0.5096, 0.5589, 4.146), (-0.3926, 0.5627, 4.155), (-0.5795, -0.8832, 4.871), (-0.433, -0.8832, 4.694), (-0.59, 0.38, 4.009), (-0.7372, -0.5365, 4.263), (-0.3781, 0.3859, 4.018), (-0.4408, -0.5424, 4.264), (0.9965, 0.1069, 6.951), (0.8393, 0.511, 6.883), (0.7805, 0.6563, 7.192), (0.5195, 0.7914, 7.135), (0.824, -0.6708, 7.623), (0.9596, 0.1084, 7.377)], [], [(35, 29, 1, 15), (18, 11, 7, 12), (7, 11, 34, 33), (16, 15, 1, 8), (68, 66, 56, 57), (6, 12, 38, 30), (12, 7, 33, 38), (36, 14, 24, 45), (8, 1, 29, 40), (14, 0, 21, 24), (27, 41, 9, 2), (31, 39, 13, 4), (14, 16, 8, 0), (4, 13, 16, 14), (13, 5, 15, 16), (32, 35, 15, 5), (36, 31, 4, 14), (39, 32, 5, 13), (10, 18, 12, 6), (2, 9, 18, 10), (9, 3, 11, 18), (11, 3, 28, 34), (27, 2, 23, 42), (41, 28, 3, 9), (42, 23, 107, 108), (25, 17, 48, 49), (42, 44, 114, 112), (0, 26, 43, 21), (10, 37, 44, 22), (2, 10, 22, 23), (35, 32, 33, 34), (29, 35, 34, 28), (27, 42, 43, 26), (31, 36, 37, 30), (39, 31, 30, 38), (17, 25, 70, 73), (41, 27, 26, 40), (28, 41, 40, 29), (43, 42, 112, 113), (36, 45, 44, 37), (0, 8, 40, 26), (19, 38, 51, 50), (39, 38, 19, 17), (33, 32, 25, 20), (49, 25, 120, 121), (19, 20, 47, 46), (20, 25, 49, 47), (51, 52, 53, 50), (50, 53, 97, 96), (33, 20, 53, 52), (38, 33, 52, 51), (55, 54, 57, 56), (66, 67, 55, 56), (69, 68, 57, 54), (67, 69, 54, 55), (65, 63, 61, 60), (63, 62, 59, 61), (64, 65, 60, 58), (62, 64, 58, 59), (30, 37, 64, 62), (37, 10, 65, 64), (6, 30, 62, 63), (10, 6, 63, 65), (60, 61, 69, 67), (61, 59, 68, 69), (58, 60, 67, 66), (59, 58, 66, 68), (72, 73, 77, 76), (39, 17, 73, 72), (32, 39, 72, 71), (25, 32, 71, 70), (93, 90, 78, 81), (73, 70, 74, 77), (70, 71, 75, 74), (71, 72, 76, 75), (79, 80, 81, 78), (90, 91, 79, 78), (91, 92, 80, 79), (92, 93, 81, 80), (89, 86, 83, 85), (88, 89, 85, 84), (87, 88, 84, 82), (86, 87, 82, 83), (77, 74, 87, 86), (74, 75, 88, 87), (75, 76, 89, 88), (76, 77, 86, 89), (85, 83, 93, 92), (84, 85, 92, 91), (82, 84, 91, 90), (83, 82, 90, 93), (94, 96, 100, 98), (19, 50, 96, 94), (20, 19, 94, 95), (53, 20, 95, 97), (99, 98, 100, 101), (95, 94, 98, 99), (97, 95, 99, 101), (96, 97, 101, 100), (105, 102, 118, 119), (47, 49, 102, 104), (102, 49, 116, 117), (104, 102, 105, 103), (107, 106, 109, 108), (44, 42, 108, 109), (22, 44, 109, 106), (23, 22, 106, 107), (113, 115, 111, 110), (115, 113, 112, 114), (24, 21, 110, 111), (44, 45, 115, 114), (21, 43, 113, 110), (45, 24, 111, 115)])
me_cube_002.polygons.foreach_set('use_smooth', [True] * 113)
_uv = me_cube_002.uv_layers.new(name='UVMap')
_uv.uv.foreach_set('vector', [0.5389, 0.6729, 0.6152, 0.681, 0.585, 0.7327, 0.5364, 0.7349, 0.7239, 0.05899, 0.7459, -8.113e-08, 0.826, 0.01612, 0.8097, 0.07814, 0.4697, 0.5127, 0.55, 0.5048, 0.5444, 0.5583, 0.4426, 0.5653, 0.541, 0.7831, 0.5364, 0.7349, 0.585, 0.7327, 0.5981, 0.7684, 0.5285, 0.9017, 0.5629, 0.9087, 0.56, 0.9496, 0.5467, 0.9462, 0.009938, 0.1551, 0.04843, 0.06911, 0.132, 0.08383, 0.1161, 0.1726, 0.04843, 0.06911, 0.09806, 0.01109, 0.1566, -8.053e-08, 0.132, 0.08383, 0.2119, 0.3015, 0.3533, 0.2558, 0.2885, 0.3745, 0.1962, 0.4153, 0.3649, 0.04099, 0.3946, -3.821e-08, 0.45, 0.01304, 0.4501, 0.04677, 0.874, 0.1581, 0.9526, 0.1839, 0.9242, 0.2686, 0.885, 0.2895, 0.566, 0.2241, 0.5659, 0.07987, 0.6507, 0.04188, 0.6505, 0.1539, 0.2311, 0.1911, 0.246, 0.1037, 0.3523, 0.09892, 0.3529, 0.189, 0.874, 0.1581, 0.9011, 4.289e-08, 0.9548, 0.02338, 0.9526, 0.1839, 0.826, 0.0889, 0.826, 0.0009243, 0.9011, 4.289e-08, 0.874, 0.1581, 0.4676, 0.7816, 0.4616, 0.7145, 0.5364, 0.7349, 0.541, 0.7831, 0.4177, 0.6695, 0.5389, 0.6729, 0.5364, 0.7349, 0.4616, 0.7145, 0.2119, 0.3015, 0.2311, 0.1911, 0.3529, 0.189, 0.3533, 0.2558, 0.246, 0.1037, 0.2572, 0.02679, 0.2963, 0.05381, 0.3523, 0.09892, 0.682, 0.2425, 0.7239, 0.05899, 0.8097, 0.07814, 0.8183, 0.1701, 0.6507, 0.1618, 0.6883, 0.05102, 0.7239, 0.05899, 0.682, 0.2425, 0.6883, 0.05102, 0.6924, 0.02738, 0.7459, -8.113e-08, 0.7239, 0.05899, 0.55, 0.5048, 0.6031, 0.5189, 0.6152, 0.5667, 0.5444, 0.5583, 0.566, 0.2241, 0.6505, 0.1539, 0.6507, 0.3416, 0.5658, 0.3904, 0.5659, 0.07987, 0.5657, 0.01681, 0.6132, 0.01606, 0.6507, 0.04188, 0.5658, 0.3904, 0.6507, 0.3416, 0.6371, 0.4351, 0.5773, 0.4899, 0.8267, 0.652, 0.7786, 0.6718, 0.7312, 0.5868, 0.7603, 0.5735, 0.216, 0.7946, 0.2588, 0.8141, 0.2408, 0.9209, 0.216, 0.9118, 0.3533, 0.2001, 0.4502, 0.1781, 0.45, 0.3592, 0.3648, 0.2881, 3.558e-08, 0.2442, 0.09896, 0.2687, 0.07664, 0.4262, 0.002363, 0.36, 0.6507, 0.1618, 0.682, 0.2425, 0.666, 0.356, 0.651, 0.3493, 0.5389, 0.6729, 0.4177, 0.6695, 0.4426, 0.5653, 0.5444, 0.5583, 0.6152, 0.681, 0.5389, 0.6729, 0.5444, 0.5583, 0.6152, 0.5667, 0.566, 0.2241, 0.5658, 0.3904, 0.45, 0.3592, 0.4502, 0.1781, 0.2311, 0.1911, 0.2119, 0.3015, 0.09896, 0.2687, 0.1161, 0.1726, 0.246, 0.1037, 0.2311, 0.1911, 0.1161, 0.1726, 0.132, 0.08383, 0.7786, 0.6718, 0.8267, 0.652, 0.8071, 0.6914, 0.748, 0.688, 0.5659, 0.07987, 0.566, 0.2241, 0.4502, 0.1781, 0.4501, 0.04677, 0.5657, 0.01681, 0.5659, 0.07987, 0.4501, 0.04677, 0.45, 0.01304, 0.45, 0.3592, 0.5658, 0.3904, 0.5551, 0.5048, 0.4409, 0.4701, 0.2119, 0.3015, 0.1962, 0.4153, 0.07664, 0.4262, 0.09896, 0.2687, 0.3533, 0.2001, 0.3649, 0.04099, 0.4501, 0.04677, 0.4502, 0.1781, 0.8267, 0.6412, 0.9171, 0.6581, 0.9555, 0.7236, 0.8843, 0.7255, 0.9555, 0.5491, 0.9171, 0.6581, 0.8267, 0.6412, 0.8477, 0.5048, 0.4426, 0.5653, 0.4177, 0.6695, 0.3533, 0.683, 0.3733, 0.545, 0.7603, 0.5735, 0.8267, 0.652, 0.7977, 0.6841, 0.7313, 0.6055, 0.7508, 0.5359, 0.7909, 0.519, 0.7831, 0.5609, 0.7621, 0.57, 0.7909, 0.519, 0.8267, 0.652, 0.7603, 0.5735, 0.7831, 0.5609, 0.3533, 0.9137, 0.3551, 0.8312, 0.3931, 0.8596, 0.4151, 0.89, 0.2588, 0.8329, 0.2619, 0.7946, 0.2769, 0.9105, 0.2632, 0.9338, 0.3749, 0.7831, 0.466, 0.7831, 0.3931, 0.8596, 0.3551, 0.8312, 0.7118, 0.8833, 0.6973, 0.8001, 0.7603, 0.8265, 0.7603, 0.8901, 0.3527, 0.6174, 0.3371, 0.6215, 0.3414, 0.5979, 0.3527, 0.5938, 0.9298, 0.8746, 0.9656, 0.8451, 0.9656, 0.9156, 0.9393, 0.9202, 0.0253, 0.3344, 0.07171, 0.34, 0.08164, 0.3914, 0.0567, 0.4019, 0.7871, 0.3607, 0.826, 0.3488, 0.8111, 0.4105, 0.7942, 0.4159, 0.7048, 0.2984, 0.82, 0.229, 0.8054, 0.3027, 0.7328, 0.3525, 0.02165, 0.2152, 0.1064, 0.2279, 0.09384, 0.3037, 0.01981, 0.2904, 0.6973, 0.8001, 0.6973, 0.892, 0.6378, 0.8901, 0.6152, 0.8433, 0.5151, 0.7831, 0.6143, 0.7942, 0.6143, 0.8892, 0.5441, 0.8542, 0.2784, 0.6959, 0.3466, 0.766, 0.2784, 0.8237, 0.3213, 0.7332, 0.3371, 0.5331, 0.3371, 0.6959, 0.3271, 0.6567, 0.2784, 0.5995, 0.009938, 0.1551, 0.1161, 0.1726, 0.1064, 0.2279, 0.02165, 0.2152, 0.682, 0.2425, 0.8183, 0.1701, 0.82, 0.229, 0.7048, 0.2984, 0.7328, 0.3525, 0.8054, 0.3027, 0.826, 0.3488, 0.7871, 0.3607, 0.01981, 0.2904, 0.09384, 0.3037, 0.07171, 0.34, 0.0253, 0.3344, 0.6152, 0.892, 0.6665, 0.9005, 0.6665, 0.9563, 0.6205, 0.9492, 0.5441, 0.8542, 0.6143, 0.8892, 0.5629, 0.9087, 0.5285, 0.9017, 0.1636, 0.5347, 0.2747, 0.5708, 0.2559, 0.59, 0.1521, 0.6058, 0.1595, 0.5331, 0.2784, 0.5339, 0.2747, 0.5708, 0.1636, 0.5347, 0.9159, 0.7255, 0.9298, 0.7968, 0.8978, 0.8041, 0.8556, 0.765, 1.582e-08, 0.5721, 0.08402, 0.5331, 0.1145, 0.5697, 0.003059, 0.6051, 0.2656, 0.7419, 0.2784, 0.7432, 0.2611, 0.7946, 0.2511, 0.7833, 0.748, 0.688, 0.8071, 0.6914, 0.776, 0.7254, 0.7453, 0.7141, 0.003059, 0.6051, 0.1145, 0.5697, 0.1257, 0.6332, 0.01516, 0.6499, 0.8556, 0.765, 0.8978, 0.8041, 0.9011, 0.8663, 0.8456, 0.8251, 0.6507, 0.4474, 0.6795, 0.4667, 0.6607, 0.4811, 0.6507, 0.483, 3.705e-08, 0.8272, 0.06744, 0.8369, 0.0444, 0.8931, 0.01888, 0.8779, 0.6973, 0.8901, 0.7534, 0.8901, 0.7423, 0.9303, 0.7031, 0.9513, 0.2055, 0.751, 0.2656, 0.7419, 0.2511, 0.7833, 0.2284, 0.7866, 0.1392, 0.6497, 0.2511, 0.6314, 0.2372, 0.715, 0.1549, 0.7348, 0.8267, 0.8622, 0.911, 0.9016, 0.9298, 0.9848, 0.8688, 1.0, 0.009165, 0.7217, 0.1392, 0.6716, 0.1225, 0.8181, 0.02912, 0.7851, 0.7158, 0.7422, 0.7196, 0.78, 0.6652, 0.7963, 0.6478, 0.7782, 0.7453, 0.7141, 0.776, 0.7254, 0.7196, 0.78, 0.7158, 0.7422, 0.01516, 0.6499, 0.1257, 0.6332, 0.1392, 0.6716, 0.009165, 0.7217, 0.8456, 0.8251, 0.9011, 0.8663, 0.911, 0.9016, 0.8267, 0.8622, 0.1521, 0.6058, 0.2559, 0.59, 0.2511, 0.6314, 0.1392, 0.6497, 0.1549, 0.7348, 0.2372, 0.715, 0.2656, 0.7419, 0.2055, 0.751, 0.05129, 0.8931, 0.05129, 0.9554, 0.004751, 0.953, 9.156e-09, 0.8979, 0.02912, 0.7851, 0.1225, 0.8181, 0.06744, 0.8369, 3.705e-08, 0.8272, 0.6478, 0.7782, 0.6652, 0.7963, 0.6159, 0.8001, 0.6152, 0.7875, 0.146, 0.851, 0.1818, 0.9366, 0.1585, 0.9507, 0.1392, 0.934, 0.1392, 0.7946, 0.216, 0.8435, 0.1818, 0.9366, 0.146, 0.851, 0.7909, 0.519, 0.7508, 0.5359, 0.6955, 0.5352, 0.7076, 0.5048, 0.3931, 0.8596, 0.466, 0.7831, 0.4896, 0.8506, 0.4668, 0.9503, 0.6795, 0.4522, 0.7037, 0.4474, 0.6953, 0.4733, 0.6795, 0.4818, 0.7076, 0.5048, 0.6955, 0.5352, 0.6213, 0.5698, 0.6152, 0.5455, 0.4668, 0.9503, 0.4896, 0.8506, 0.5151, 0.9542, 0.4956, 0.9776, 0.2632, 0.9338, 0.2769, 0.9105, 0.2757, 0.9503, 0.2588, 0.9574, 0.7753, 0.844, 0.8085, 0.838, 0.7934, 0.8926, 0.7603, 0.8985, 0.7831, 0.5609, 0.7603, 0.5735, 0.7356, 0.5301, 0.7782, 0.5292, 0.7356, 0.5301, 0.7603, 0.5735, 0.682, 0.6257, 0.6573, 0.5823, 0.7934, 0.8001, 0.8085, 0.838, 0.7753, 0.844, 0.7603, 0.8061, 0.3523, 0.5938, 0.3371, 0.5896, 0.3381, 0.5331, 0.3523, 0.5362, 0.2784, 0.8491, 0.318, 0.8237, 0.318, 0.93, 0.3049, 0.9365, 0.002363, 0.36, 0.07664, 0.4262, 0.04847, 0.5123, 2.76e-08, 0.4506, 0.651, 0.3493, 0.666, 0.356, 0.6688, 0.4474, 0.6534, 0.4435, 0.9212, 0.4563, 0.8843, 0.4566, 0.8806, 0.4008, 0.8986, 0.3785, 0.9298, 0.7272, 0.9667, 0.7255, 0.9561, 0.8427, 0.9298, 0.8451, 0.885, 0.2895, 0.9242, 0.2686, 0.8986, 0.3785, 0.8806, 0.4008, 0.07664, 0.4262, 0.1962, 0.4153, 0.1868, 0.5222, 0.0672, 0.5331, 0.3648, 0.2881, 0.45, 0.3592, 0.4409, 0.4701, 0.3974, 0.3994, 0.1962, 0.4153, 0.2885, 0.3745, 0.2375, 0.477, 0.1868, 0.5222])
me_cube_002.materials.append(mat_hairmat)
me_cube_002.update()
me_cube_003 = bpy.data.meshes.new('Cube.003')
me_cube_003.from_pydata([(0.9852, -1.579e-09, 6.59), (0.968, -0.1235, 6.713), (0.968, 0.1235, 6.713), (0.9657, 8.833e-09, 6.729), (1.092, -1.579e-09, 6.605), (1.075, -0.1235, 6.728), (1.075, 0.1235, 6.728), (1.073, 8.833e-09, 6.744)], [], [(0, 1, 3, 2), (2, 3, 7, 6), (6, 7, 5, 4), (4, 5, 1, 0), (2, 6, 4, 0), (7, 3, 1, 5)])
_uv = me_cube_003.uv_layers.new(name='UVMap')
_uv.uv.foreach_set('vector', [0.4472, 0.4472, -4.369e-07, 0.4472, 0.1938, 0.1938, 0.4472, -2.104e-07, 0.4472, 0.6324, 0.4472, 0.3162, 0.7236, 0.3162, 0.7236, 0.6324, 3.537e-07, 0.8943, 0.1938, 0.6409, 0.4472, 0.4472, 0.4472, 0.8943, 0.7236, 0.8943, 0.7236, 0.4472, 1.0, 0.4472, 1.0, 0.8943, 0.7236, -5.105e-07, 1.0, 4.743e-08, 1.0, 0.4472, 0.7236, 0.4472, 0.7236, 0.3162, 0.4472, 0.3162, 0.4472, 8.294e-09, 0.7236, -7.381e-09])
_ca = me_cube_003.color_attributes.new('Attribute', 'BYTE_COLOR', 'CORNER')
_ca.data.foreach_set('color', [1.0, 1.0, 1.0, 1.0, 1.0, 1.0, 1.0, 1.0, 1.0, 1.0, 1.0, 1.0, 1.0, 1.0, 1.0, 1.0, 1.0, 1.0, 1.0, 1.0, 1.0, 1.0, 1.0, 1.0, 1.0, 1.0, 1.0, 1.0, 1.0, 1.0, 1.0, 1.0, 1.0, 1.0, 1.0, 1.0, 1.0, 1.0, 1.0, 1.0, 1.0, 1.0, 1.0, 1.0, 1.0, 1.0, 1.0, 1.0, 1.0, 1.0, 1.0, 1.0, 1.0, 1.0, 1.0, 1.0, 1.0, 1.0, 1.0, 1.0, 1.0, 1.0, 1.0, 1.0, 1.0, 1.0, 1.0, 1.0, 1.0, 1.0, 1.0, 1.0, 1.0, 1.0, 1.0, 1.0, 1.0, 1.0, 1.0, 1.0, 1.0, 1.0, 1.0, 1.0, 1.0, 1.0, 1.0, 1.0, 1.0, 1.0, 1.0, 1.0, 1.0, 1.0, 1.0, 1.0])
me_cube_003.materials.append(mat_material)
me_cube_003.update()
arm_armature = bpy.data.armatures.new('Armature')  # bones are not reproduced

# ---- objects
ob_body = bpy.data.objects.new('body', me_cube)
ob_ears = bpy.data.objects.new('ears', me_cube_001)
ob_hair = bpy.data.objects.new('hair', me_cube_002)
ob_nose = bpy.data.objects.new('nose', me_cube_003)
ob_armature = bpy.data.objects.new('Armature', arm_armature)

# ---- transforms, parenting, visibility, modifiers, constraints
ob_body.parent = ob_armature
ob_body.location = (0.0, 0.0, 0.0)
ob_body.lock_rotations_4d = False
ob_body.empty_display_type = 'ARROWS'
ob_body.lineart.crease_threshold = 0.0
ob_body.use_mesh_mirror_y = True
_vg = ob_body.vertex_groups.new(name='Bone')
for _i, _w in zip([1, 3, 5, 7, 9, 10, 11, 12, 13, 15, 18, 22, 24, 25, 30, 31, 32, 33, 34, 35, 36, 37, 54, 55, 56, 57, 58, 59, 60, 61, 62, 63, 86, 89, 96, 97, 98, 99, 100, 101, 102, 103, 128, 129, 162, 164, 167, 169, 170, 173, 174, 177, 178, 181, 182, 185], [0.04511, 0.1098, 0.1065, 0.02927, 0.01452, 0.4723, 0.4947, 0.4987, 0.519, 0.01311, 0.5011, 0.4946, 0.1373, 0.6098, 0.6577, 0.1525, 0.6997, 0.721, 0.1059, 0.08959, 0.7297, 0.7444, 0.3146, 0.343, 0.3261, 0.3081, 0.2026, 0.2041, 0.781, 0.6966, 0.8251, 0.775, 0.01304, 0.01428, 0.1227, 0.122, 0.124, 0.1278, 0.08864, 0.09233, 0.09125, 0.08629, 0.09721, 0.1001, 0.03692, 0.002445, 0.007426, 0.008268, 0.006445, 0.0007868, 0.006282, 0.03565, 0.005949, 0.0007106, 0.001772, 0.00831]): _vg.add([_i], _w, 'REPLACE')
_vg = ob_body.vertex_groups.new(name='Bone.001')
for _i, _w in zip([0, 2, 4, 6, 10, 11, 12, 13, 18, 22, 26, 27, 28, 29, 32, 33, 36, 37, 54, 55, 56, 57, 58, 59, 60, 61, 62, 63, 67, 70, 71, 84, 85, 86, 87, 88, 89, 96, 97, 98, 99, 100, 101, 102, 103, 128, 129], [0.03888, 0.07226, 0.1349, 0.1316, 0.1946, 0.1853, 0.1815, 0.1705, 0.1799, 0.1851, 0.09445, 0.09919, 0.8243, 0.7851, 0.1762, 0.1807, 0.2078, 0.2059, 0.1029, 0.0976, 0.07544, 0.07766, 0.06078, 0.0623, 0.06662, 0.0643, 0.06178, 0.06312, 0.04598, 0.06147, 0.05719, 0.02856, 0.03852, 0.2357, 0.04326, 0.02619, 0.233, 0.847, 0.8654, 0.7876, 0.7869, 0.6763, 0.6597, 0.6831, 0.7397, 0.6723, 0.6602]): _vg.add([_i], _w, 'REPLACE')
_vg = ob_body.vertex_groups.new(name='Bone.002')
for _i, _w in zip([0, 2, 4, 6, 26, 27, 28, 29, 64, 65, 66, 67, 68, 69, 70, 71, 72, 73, 74, 75, 76, 77, 78, 79, 80, 81, 82, 83, 84, 86, 88, 89, 91, 92, 93, 95, 98, 99, 101, 102], [0.2172, 0.4095, 0.09474, 0.0778, 0.7377, 0.7473, 0.05618, 0.05819, 0.2173, 0.6427, 0.6826, 0.2026, 0.8373, 0.8531, 0.7871, 0.7888, 0.07314, 0.06944, 0.8794, 0.8572, 0.8654, 0.8719, 0.8703, 0.8156, 0.07028, 0.0665, 0.07222, 0.07075, 0.04638, 0.02798, 0.01325, 0.02205, 0.04982, 0.7322, 0.02614, 0.707, 0.02509, 0.03812, 0.05892, 0.06847]): _vg.add([_i], _w, 'REPLACE')
_vg = ob_body.vertex_groups.new(name='Bone.003')
_vg = ob_body.vertex_groups.new(name='Bone.004')
for _i, _w in zip([68, 72, 73, 74, 75, 76, 77, 78, 79, 80, 81, 82, 83, 92, 95, 138, 139, 140, 141, 142, 143, 144, 145, 146, 147, 148, 149, 150, 151, 152, 153, 154, 155, 156, 157, 158, 159, 161], [0.0009308, 0.9214, 0.9224, 0.09627, 0.1172, 0.09282, 0.1024, 0.1048, 0.1345, 0.9243, 0.9248, 0.922, 0.9241, 0.0541, 0.04687, 0.7505, 0.2675, 0.7522, 0.7645, 0.279, 0.8198, 0.9354, 0.9477, 0.9538, 0.9473, 0.9435, 0.9503, 0.9105, 0.7727, 0.9097, 0.7705, 0.9459, 0.934, 0.8369, 0.8269, 0.8134, 0.003315, 0.7458]): _vg.add([_i], _w, 'REPLACE')
_vg = ob_body.vertex_groups.new(name='Bone.005')
for _i, _w in zip([1, 5, 9, 10, 13, 18, 24, 25, 30, 31, 32, 34, 35, 37, 54, 56, 58, 60, 61, 62, 100, 102, 129, 162, 163, 164, 165, 166, 167, 168, 169, 170, 171, 172, 173, 174, 177, 185], [0.9257, 0.8479, 0.9419, 0.2868, 0.2631, 0.2685, 0.0217, 0.2646, 0.08067, 0.8069, 0.09407, 0.7688, 0.05841, 0.02337, 0.5537, 0.5684, 0.7137, 0.03334, 0.2133, 0.08014, 0.0199, 0.03565, 0.04629, 0.724, 0.6956, 0.8202, 0.7516, 0.2476, 0.3034, 0.7463, 0.8085, 0.7571, 0.6935, 0.2089, 0.2651, 0.004096, 0.004372, 0.001314]): _vg.add([_i], _w, 'REPLACE')
_vg = ob_body.vertex_groups.new(name='Bone.006')
for _i, _w in zip([34, 162, 163, 164, 165, 166, 167, 168, 169, 170, 171, 172, 173], [0.0396, 0.1781, 0.175, 0.1359, 0.1327, 0.6374, 0.6449, 0.1311, 0.1344, 0.1952, 0.1918, 0.6883, 0.7053]): _vg.add([_i], _w, 'REPLACE')
_vg = ob_body.vertex_groups.new(name='Bone.007')
for _i, _w in zip([17, 21, 23, 38, 39, 41, 42, 43, 44, 45, 46, 47, 162, 163, 164, 165, 166, 167, 168, 169, 170, 171, 172, 173], [0.9962, 0.9976, 0.9989, 0.9972, 0.9986, 0.9967, 0.9813, 0.9706, 0.9847, 0.9672, 0.9708, 0.9715, 0.02381, 0.09782, 0.02593, 0.09999, 0.08912, 0.01372, 0.1039, 0.02997, 0.01778, 0.09224, 0.07735, 0.001628]): _vg.add([_i], _w, 'REPLACE')
_vg = ob_body.vertex_groups.new(name='Bone.008')
for _i, _w in zip([3, 7, 11, 12, 15, 22, 24, 25, 30, 31, 33, 34, 35, 36, 55, 57, 59, 60, 62, 63, 101, 103, 128, 162, 167, 169, 174, 175, 176, 177, 178, 179, 180, 181, 182, 183, 184, 185], [0.856, 0.928, 0.2843, 0.2648, 0.9414, 0.2727, 0.8157, 0.09944, 0.239, 0.01328, 0.05928, 0.07186, 0.8085, 0.04804, 0.5239, 0.5924, 0.7114, 0.1015, 0.005442, 0.144, 0.03627, 0.02852, 0.04747, 0.00602, 0.005039, 0.00072, 0.2895, 0.2311, 0.7491, 0.7805, 0.8128, 0.748, 0.2347, 0.2915, 0.7667, 0.6981, 0.6941, 0.7558]): _vg.add([_i], _w, 'REPLACE')
_vg = ob_body.vertex_groups.new(name='Bone.009')
for _i, _w in zip([35, 174, 175, 176, 177, 178, 179, 180, 181, 182, 183, 184, 185], [0.0211, 0.6654, 0.6591, 0.12, 0.123, 0.1351, 0.1319, 0.6598, 0.6761, 0.1927, 0.1894, 0.1889, 0.1923]): _vg.add([_i], _w, 'REPLACE')
_vg = ob_body.vertex_groups.new(name='Bone.010')
for _i, _w in zip([8, 14, 16, 19, 20, 40, 48, 49, 50, 51, 52, 53, 174, 175, 176, 177, 178, 179, 180, 181, 182, 183, 184, 185], [0.9976, 0.9989, 0.9972, 0.9968, 0.9986, 0.9961, 0.9702, 0.9821, 0.971, 0.984, 0.9713, 0.9678, 0.008669, 0.08431, 0.1037, 0.02976, 0.02843, 0.1025, 0.08304, 0.007667, 0.01975, 0.09388, 0.0945, 0.02013]): _vg.add([_i], _w, 'REPLACE')
_vg = ob_body.vertex_groups.new(name='Bone.011')
for _i, _w in zip([2, 6, 12, 22, 27, 28, 64, 66, 69, 70, 79, 84, 85, 86, 90, 91, 92, 101, 103, 120, 121, 122, 123, 124, 125, 126, 127, 128], [0.48, 0.7781, 0.01083, 0.01894, 0.09669, 0.07709, 0.753, 0.2606, 0.07534, 0.1091, 0.03616, 0.8944, 0.9214, 0.6708, 0.9606, 0.9335, 0.1992, 0.138, 0.1111, 0.2166, 0.8059, 0.7924, 0.174, 0.8228, 0.203, 0.7856, 0.2008, 0.1564]): _vg.add([_i], _w, 'REPLACE')
_vg = ob_body.vertex_groups.new(name='Bone.012')
for _i, _w in zip([108, 109, 110, 111, 120, 121, 122, 123, 124, 125, 126, 127, 134, 135, 136, 137], [0.9965, 0.9971, 0.9971, 0.9964, 0.783, 0.1928, 0.2053, 0.8255, 0.1743, 0.7963, 0.2121, 0.7986, 0.9915, 0.9891, 0.9905, 0.9895]): _vg.add([_i], _w, 'REPLACE')
_vg = ob_body.vertex_groups.new(name='Bone.013')
for _i, _w in zip([0, 4, 10, 13, 18, 26, 27, 29, 65, 67, 68, 71, 76, 87, 88, 89, 93, 94, 95, 100, 102, 112, 113, 114, 115, 116, 117, 118, 119, 129], [0.7191, 0.7569, 0.0006405, 0.01739, 0.02494, 0.119, 0.01288, 0.1183, 0.314, 0.7362, 0.09214, 0.1132, 0.02238, 0.9213, 0.912, 0.6772, 0.9472, 0.9578, 0.2264, 0.1787, 0.1086, 0.2131, 0.8121, 0.7896, 0.1798, 0.8175, 0.2053, 0.7896, 0.1942, 0.1702]): _vg.add([_i], _w, 'REPLACE')
_vg = ob_body.vertex_groups.new(name='Bone.014')
for _i, _w in zip([104, 105, 106, 107, 112, 113, 114, 115, 116, 117, 118, 119, 130, 131, 132, 133], [0.9968, 0.9968, 0.9968, 0.9966, 0.7865, 0.1863, 0.2077, 0.8197, 0.1803, 0.7941, 0.209, 0.8054, 0.991, 0.9897, 0.99, 0.9901]): _vg.add([_i], _w, 'REPLACE')
_vg = ob_body.vertex_groups.new(name='Bone.015')
for _i, _w in zip([72, 83, 138, 139, 140, 141, 142, 143, 144, 145, 146, 147, 148, 149, 150, 151, 152, 153, 154, 155, 156, 157, 158, 159, 160, 161], [0.0, 0.0, 2.054e-06, 0.003254, 0.0001481, 3.93e-05, 0.0, 0.0004322, 0.0001322, 3.522e-06, 0.0, 0.0, 0.002455, 0.0, 0.0001105, 3.655e-06, 0.0, 0.0, 0.0, 0.0, 0.0002174, 7.078e-06, 0.00451, 1.417e-05, 0.0, 5.898e-07]): _vg.add([_i], _w, 'REPLACE')
_vg = ob_body.vertex_groups.new(name='Bone.016')
for _i, _w in zip([138, 139, 140, 141, 142, 143, 158, 159, 160, 161], [0.0, 0.0, 0.0, 0.0, 0.0, 0.0, 0.0, 0.0, 0.0, 0.0]): _vg.add([_i], _w, 'REPLACE')
_vg = ob_body.vertex_groups.new(name='Bone.017')
for _i, _w in zip([65, 66, 68, 69, 73, 75, 76, 77, 79, 80, 81, 82, 91, 92, 93, 95, 112, 113, 114, 124, 126, 127, 138, 139, 140, 141, 142, 143, 144, 147, 148, 149, 150, 151, 152, 153, 154, 155, 156, 157, 158, 159, 160, 161], [0.0, 0.0, 0.0, 0.0, 0.0, 0.0, 0.0, 0.0, 0.0, 0.0, 0.0, 0.0, 0.0, 0.0, 0.0, 0.0, 0.0, 0.0, 0.0, 0.0, 0.0, 0.0, 0.001329, 0.0, 0.0001027, 0.0003603, 0.0002916, 2.348e-05, 0.0, 0.007699, 0.0, 0.0, 0.0, 0.0, 0.002786, 0.0004173, 0.0001008, 0.01267, 0.0002623, 0.005124, 1.866e-06, 0.0, 6.076e-05, 0.004884]): _vg.add([_i], _w, 'REPLACE')
_vg = ob_body.vertex_groups.new(name='Bone.018')
for _i, _w in zip([138, 139, 140, 141, 142, 143, 156, 157, 158, 159, 160, 161], [0.0, 0.0, 0.0, 0.0, 0.0, 0.0, 0.0, 0.0, 0.0, 0.0, 0.0, 0.0]): _vg.add([_i], _w, 'REPLACE')
_m = ob_body.modifiers.new('Armature', 'ARMATURE')
_m.object = ob_armature
ob_ears.parent = ob_armature
ob_ears.location = (0.0, 0.0, 0.0)
_vg = ob_ears.vertex_groups.new(name='Bone')
_vg = ob_ears.vertex_groups.new(name='Bone.001')
_vg = ob_ears.vertex_groups.new(name='Bone.002')
_vg = ob_ears.vertex_groups.new(name='Bone.003')
_vg = ob_ears.vertex_groups.new(name='Bone.004')
_vg = ob_ears.vertex_groups.new(name='Bone.005')
_vg = ob_ears.vertex_groups.new(name='Bone.006')
_vg = ob_ears.vertex_groups.new(name='Bone.007')
_vg = ob_ears.vertex_groups.new(name='Bone.008')
_vg = ob_ears.vertex_groups.new(name='Bone.009')
_vg = ob_ears.vertex_groups.new(name='Bone.010')
_vg = ob_ears.vertex_groups.new(name='Bone.011')
_vg = ob_ears.vertex_groups.new(name='Bone.012')
_vg = ob_ears.vertex_groups.new(name='Bone.013')
_vg = ob_ears.vertex_groups.new(name='Bone.014')
_vg = ob_ears.vertex_groups.new(name='Bone.015')
for _i, _w in zip([31, 32, 33, 35, 36, 37, 38, 39, 40, 41, 42, 43, 44, 45, 46, 47, 48, 49, 50, 51, 52, 53, 54, 55, 56, 57, 58, 59], [0.0002767, 0.9989, 0.9998, 0.0001247, 0.9993, 0.9999, 0.7516, 0.7954, 0.8119, 0.7536, 0.2468, 0.2491, 0.1526, 0.1216, 1.0, 0.9931, 1.0, 0.9858, 0.0006047, 0.9981, 0.9942, 0.0001188, 0.7607, 0.7538, 0.2405, 0.2358, 1.0, 0.9963]): _vg.add([_i], _w, 'REPLACE')
_vg = ob_ears.vertex_groups.new(name='Bone.016')
for _i, _w in zip([30, 31, 33, 34, 35, 37, 38, 39, 40, 41, 42, 43, 44, 45, 46, 47, 48, 49, 50, 51, 52, 53, 54, 55, 56, 57, 58, 59], [0.9999, 0.994, 0.04508, 0.9998, 0.9986, 0.05017, 0.4918, 0.4986, 0.4715, 0.4999, 0.7547, 0.7804, 0.7705, 0.75, 0.2396, 0.2499, 0.2298, 0.2128, 0.9957, 0.02805, 0.01657, 0.9983, 0.5, 0.4996, 0.7514, 0.7591, 0.2429, 0.2627]): _vg.add([_i], _w, 'REPLACE')
_vg = ob_ears.vertex_groups.new(name='Bone.017')
for _i, _w in zip([0, 1, 2, 3, 4, 5, 6, 7, 8, 9, 10, 11, 12, 13, 14, 15, 16, 17, 18, 19, 20, 21, 22, 23, 24, 25, 26, 27, 28, 29, 30, 31, 32, 33, 34, 35, 36, 37, 38, 39, 40, 41, 42, 43, 44, 45, 46, 47, 48, 49, 50, 51, 52, 53, 54, 55, 56, 57, 58, 59], [0.01366, 0.02143, 1.0, 1.0, 0.009024, 0.02819, 0.999, 0.9969, 0.7638, 0.7661, 0.7797, 0.7423, 0.2474, 0.2496, 0.2498, 0.2479, 1.0, 0.9999, 0.9972, 0.998, 0.009995, 1.0, 1.0, 0.007664, 0.7489, 0.748, 0.247, 0.2474, 1.0, 0.9877, 0.002385, 0.003085, 0.009189, 7.006e-06, 4.819e-05, 0.000249, 0.0001632, 1.147e-08, 0.0003698, 3.402e-05, 6.155e-07, 5.303e-11, 0.0, 1.673e-05, 5.81e-05, 3.021e-09, 2.237e-07, 0.0004328, 0.00524, 1.217e-13, 0.0007424, 0.0002365, 0.00279, 0.0001013, 9.224e-11, 2.858e-05, 0.001703, 4.243e-07, 6.894e-06, 1.78e-06]): _vg.add([_i], _w, 'REPLACE')
_vg = ob_ears.vertex_groups.new(name='Bone.018')
for _i, _w in zip([0, 1, 2, 3, 4, 5, 6, 7, 8, 9, 10, 11, 12, 13, 14, 15, 16, 17, 18, 19, 20, 21, 22, 23, 24, 25, 26, 27, 28, 29, 30, 31, 32, 33, 34, 35, 36, 37, 38, 39, 40, 41, 42, 43, 44, 45, 46, 47, 48, 49, 50, 51, 52, 53, 54, 55, 56, 57, 58, 59], [0.986, 0.9796, 0.0, 0.0, 0.9901, 0.9902, 0.0, 2.355e-05, 0.5, 0.5003, 0.5277, 0.5, 0.7781, 0.6257, 0.6347, 0.7754, 0.4249, 0.1938, 0.2437, 0.4526, 0.9827, 0.0006156, 0.0, 0.9888, 0.5001, 0.5002, 0.7529, 0.7547, 0.2381, 0.3826, 0.0001214, 0.0002066, 0.0, 0.0, 0.000259, 1.721e-06, 0.0, 1.548e-05, 0.002254, 4.863e-05, 3.916e-05, 0.000854, 0.001626, 0.0001594, 0.0001461, 0.006126, 0.0002183, 6.378e-05, 0.0006711, 5.634e-06, 5.672e-05, 0.0, 0.0, 0.0002159, 1.763e-07, 9.529e-08, 9.792e-05, 3.015e-06, 0.0, 0.0]): _vg.add([_i], _w, 'REPLACE')
_m = ob_ears.modifiers.new('Armature', 'ARMATURE')
_m.object = ob_armature
ob_hair.parent = ob_armature
ob_hair.location = (0.0, 0.0, 0.0)
_vg = ob_hair.vertex_groups.new(name='Bone')
_vg = ob_hair.vertex_groups.new(name='Bone.001')
for _i, _w in zip([10, 22, 23, 24, 36, 37, 42, 43, 44, 45, 54, 55, 56, 57, 58, 59, 60, 61, 62, 65, 66, 67, 68, 69, 80, 81, 83, 85, 92, 93, 106, 107, 108, 109, 110, 111, 112, 113, 114, 115], [0.005912, 5.298e-05, 0.0001596, 0.02212, 0.0, 0.0, 0.00052, 0.0002685, 0.002872, 0.01068, 0.0, 0.0, 0.0, 0.0, 0.0, 0.0, 0.0, 0.0, 0.0, 0.0, 0.0, 0.0, 0.0, 0.0, 0.0, 0.0, 0.0, 0.0, 0.0, 0.0, 0.001326, 0.0002624, 0.001645, 0.02967, 9.486e-05, 0.0009898, 0.0001676, 9.184e-05, 0.003206, 5.652e-06]): _vg.add([_i], _w, 'REPLACE')
_vg = ob_hair.vertex_groups.new(name='Bone.002')
for _i, _w in zip([0, 1, 2, 3, 4, 5, 6, 8, 9, 10, 11, 13, 14, 15, 16, 18, 21, 22, 23, 24, 26, 27, 28, 29, 31, 34, 35, 36, 37, 39, 40, 41, 42, 43, 44, 45, 50, 51, 54, 55, 56, 57, 58, 59, 60, 61, 62, 63, 64, 65, 66, 67, 68, 69, 71, 72, 74, 75, 76, 77, 78, 79, 80, 81, 82, 83, 84, 85, 86, 87, 88, 89, 90, 91, 92, 93, 96, 97, 98, 99, 100, 101, 106, 107, 108, 109, 110, 111, 112, 113, 114, 115], [4.979e-05, 0.0, 0.002615, 0.0, 0.0004178, 0.0, 0.0, 0.0001455, 0.0, 0.0002259, 0.0, 0.0, 0.0001204, 0.0, 0.0, 0.0, 4.548e-06, 0.0002109, 0.002234, 3.317e-05, 0.005352, 9.564e-05, 0.0, 0.0, 0.0, 0.0, 0.0, 0.0001886, 0.0, 0.0, 3.086e-05, 3.443e-06, 3.338e-06, 6.406e-07, 2.353e-05, 5.182e-06, 0.0, 0.0, 0.0, 0.0, 0.0, 0.0, 0.0, 0.0, 0.0, 0.0, 0.0, 0.0, 0.0, 5.701e-06, 0.0, 0.0, 0.0, 0.0, 0.0, 0.0, 0.0, 0.0, 0.0, 0.0, 0.0, 0.0, 0.0, 0.0, 0.0, 0.0, 0.0, 0.0, 0.0, 0.0, 0.0, 0.0, 0.0, 0.0, 0.0, 0.0, 0.0, 0.0, 0.0, 0.0, 0.0, 0.0, 0.0005612, 0.001026, 7.86e-05, 6.33e-05, 0.0001061, 0.0001673, 0.0001566, 2.624e-06, 0.0, 3.19e-06]): _vg.add([_i], _w, 'REPLACE')
_vg = ob_hair.vertex_groups.new(name='Bone.003')
for _i, _w in zip([0, 1, 2, 3, 4, 5, 6, 7, 8, 9, 10, 11, 12, 13, 14, 15, 16, 17, 18, 19, 20, 21, 22, 23, 24, 25, 26, 27, 28, 29, 30, 31, 32, 33, 34, 35, 36, 37, 38, 39, 40, 41, 42, 43, 44, 45, 46, 47, 48, 49, 50, 51, 52, 53, 54, 55, 56, 57, 58, 59, 60, 61, 62, 63, 64, 65, 66, 67, 68, 69, 70, 71, 72, 73, 74, 75, 76, 77, 78, 79, 80, 81, 82, 83, 84, 85, 86, 87, 88, 89, 90, 91, 92, 93, 94, 95, 96, 97, 98, 99, 100, 101, 102, 103, 104, 105, 106, 107, 108, 109, 110, 111, 112, 113, 114, 115, 116, 117, 118, 119, 120, 121], [0.0, 0.0, 0.0002074, 0.0, 0.0, 0.0, 0.0003289, 0.0, 0.0, 0.0, 0.0001799, 0.0, 0.0, 0.0, 0.001781, 0.0, 0.0, 0.0, 0.0, 0.0, 0.0, 2.889e-05, 8.826e-05, 1.553e-05, 0.0001205, 0.0, 0.0, 0.0, 0.0, 0.0, 0.0, 0.0, 0.0, 0.0, 0.0, 0.0, 0.0, 0.0, 0.0, 0.0, 0.0, 0.0, 7.997e-06, 1.11e-07, 5.956e-06, 1.411e-05, 0.0, 0.0, 0.0, 0.0, 0.0, 0.0, 0.0, 0.0, 4.399e-05, 1.12e-06, 0.0004691, 0.0002603, 4.236e-06, 0.0, 0.0005134, 1.413e-05, 0.0, 7.516e-07, 0.003255, 0.0002124, 1.752e-05, 0.0001958, 0.0001431, 0.0002929, 0.0, 0.0, 0.0, 0.0, 0.0, 0.0, 0.0, 0.0, 0.0, 0.0, 0.0, 0.0, 0.0, 0.0, 0.0, 0.0, 0.0, 0.0, 0.0, 0.0, 0.0, 0.0, 0.0, 0.0, 0.0, 0.0, 0.0, 0.0, 0.0, 0.0, 0.0, 0.0, 0.0, 0.0, 0.0, 0.0, 4.916e-05, 2.803e-05, 0.0006102, 0.0007243, 0.0008173, 0.005335, 0.0, 0.0, 0.0, 0.0009178, 0.0, 0.0, 0.0, 0.0, 0.0, 0.0]): _vg.add([_i], _w, 'REPLACE')
_vg = ob_hair.vertex_groups.new(name='Bone.004')
for _i, _w in zip([0, 1, 2, 3, 4, 5, 6, 7, 8, 9, 10, 11, 12, 13, 14, 15, 16, 17, 18, 19, 20, 21, 22, 23, 24, 25, 26, 27, 28, 29, 30, 31, 32, 33, 34, 35, 36, 37, 38, 39, 40, 41, 42, 43, 44, 45, 46, 47, 48, 49, 50, 51, 52, 53, 54, 55, 56, 57, 58, 59, 60, 61, 62, 63, 64, 65, 66, 67, 68, 69, 70, 71, 72, 73, 74, 75, 76, 77, 78, 79, 80, 81, 82, 83, 84, 85, 86, 87, 88, 89, 90, 91, 92, 93, 94, 95, 96, 97, 98, 99, 100, 101, 102, 103, 104, 105, 106, 107, 108, 109, 110, 111, 112, 113, 114, 115, 116, 117, 118, 119, 120, 121], [0.9998, 0.9999, 0.9986, 1.0, 1.0, 1.0, 1.0, 0.9998, 0.9986, 1.0, 0.9966, 0.9998, 1.0, 1.0, 1.0, 1.0, 0.9998, 1.0, 1.0, 1.0, 1.0, 0.196, 0.001583, 0.005548, 0.2503, 1.0, 0.9999, 1.0, 1.0, 0.9999, 1.0, 1.0, 0.9998, 1.0, 1.0, 0.9955, 1.0, 1.0, 1.0, 0.9988, 0.999, 1.0, 0.0, 9.315e-07, 1.395e-05, 5.126e-08, 1.0, 1.0, 1.0, 1.0, 1.0, 0.9996, 1.0, 1.0, 1.0, 0.9942, 0.9836, 0.9956, 0.7525, 0.9999, 0.4196, 0.9998, 1.0, 1.0, 0.9993, 0.8155, 0.9942, 0.957, 0.9996, 0.9985, 1.0, 1.0, 0.9996, 1.0, 1.0, 1.0, 1.0, 1.0, 0.9999, 0.9721, 0.9856, 0.9997, 1.0, 1.0, 0.9988, 0.9983, 1.0, 1.0, 1.0, 1.0, 1.0, 0.9995, 0.9961, 1.0, 1.0, 1.0, 1.0, 1.0, 1.0, 1.0, 1.0, 1.0, 1.0, 1.0, 1.0, 1.0, 0.0001043, 5.357e-05, 0.002329, 0.003194, 1.126e-11, 9.219e-09, 0.009287, 0.0, 0.02071, 2.183e-06, 0.9999, 1.0, 1.0, 1.0, 1.0, 1.0]): _vg.add([_i], _w, 'REPLACE')
_vg = ob_hair.vertex_groups.new(name='Bone.005')
_vg = ob_hair.vertex_groups.new(name='Bone.006')
_vg = ob_hair.vertex_groups.new(name='Bone.007')
_vg = ob_hair.vertex_groups.new(name='Bone.008')
_vg = ob_hair.vertex_groups.new(name='Bone.009')
_vg = ob_hair.vertex_groups.new(name='Bone.010')
_vg = ob_hair.vertex_groups.new(name='Bone.011')
for _i, _w in zip([21, 24, 45, 73, 74, 76, 77, 78, 79, 80, 81, 82, 83, 84, 85, 86, 87, 88, 89, 90, 91, 92, 93, 110, 111, 113, 115], [0.03509, 0.03751, 0.03659, 0.0001269, 0.0131, 0.06544, 0.04089, 0.5055, 0.4738, 0.4792, 0.5028, 0.3246, 0.4022, 0.338, 0.3779, 0.1146, 0.1314, 0.032, 0.1521, 0.4934, 0.3978, 0.4275, 0.4806, 0.1366, 0.09827, 0.05627, 0.05023]): _vg.add([_i], _w, 'REPLACE')
_vg = ob_hair.vertex_groups.new(name='Bone.012')
_vg = ob_hair.vertex_groups.new(name='Bone.013')
for _i, _w in zip([2, 3, 6, 9, 10, 12, 18, 22, 23, 27, 30, 37, 41, 42, 43, 44, 45, 54, 55, 56, 57, 58, 59, 60, 61, 62, 63, 64, 65, 66, 67, 68, 69, 106, 107, 108, 109, 110, 111, 112, 113, 114, 115], [0.08916, 0.01015, 0.1133, 0.0385, 0.2071, 0.04113, 0.03755, 0.3553, 0.4067, 0.07254, 0.05792, 0.05385, 0.005478, 0.1371, 0.01324, 0.1941, 0.06949, 0.6716, 0.6883, 0.7069, 0.7025, 0.5548, 0.4547, 0.3446, 0.3723, 0.09413, 0.1539, 0.1412, 0.2575, 0.6239, 0.4921, 0.6444, 0.5811, 0.3969, 0.4324, 0.4007, 0.3738, 0.002025, 0.01498, 0.04672, 0.006825, 0.05069, 0.02484]): _vg.add([_i], _w, 'REPLACE')
_vg = ob_hair.vertex_groups.new(name='Bone.014')
_vg = ob_hair.vertex_groups.new(name='Bone.015')
for _i, _w in zip([0, 1, 2, 3, 4, 5, 6, 7, 8, 9, 10, 11, 12, 13, 14, 15, 16, 17, 18, 19, 20, 21, 22, 23, 24, 25, 26, 27, 28, 29, 30, 31, 32, 33, 34, 35, 36, 37, 38, 39, 40, 41, 43, 44, 45, 46, 47, 48, 49, 50, 51, 52, 53, 54, 55, 56, 57, 58, 59, 60, 61, 62, 63, 64, 65, 66, 67, 68, 69, 70, 71, 72, 73, 74, 75, 76, 77, 78, 79, 80, 81, 82, 83, 84, 85, 86, 87, 88, 89, 90, 91, 92, 93, 94, 95, 96, 97, 98, 99, 100, 101, 102, 103, 104, 105, 110, 111, 116, 117, 118, 119, 120, 121], [0.0, 0.006072, 0.0002818, 1.674e-06, 0.0004563, 2.876e-05, 0.0002709, 1.847e-10, 0.0001074, 0.0, 2.007e-06, 2.159e-05, 1.167e-05, 0.0, 0.0, 0.005066, 1.747e-05, 2.202e-06, 8.214e-06, 7.2e-07, 2.865e-06, 0.0, 0.0, 0.0, 0.0, 4.323e-06, 0.0, 0.0, 5.226e-05, 0.0002013, 0.0002129, 0.0004271, 3.329e-07, 3.422e-06, 0.0002112, 0.009443, 0.0, 0.0, 0.0006363, 0.0, 5.097e-05, 1.084e-05, 0.0, 0.0, 0.0, 3.449e-05, 5.094e-07, 3.733e-05, 1.061e-07, 3.419e-05, 0.00121, 3.213e-07, 9.499e-06, 0.0, 0.0, 0.0, 0.0, 0.0, 0.002188, 0.0, 0.0002074, 3e-07, 2.158e-06, 0.0, 2.501e-07, 0.0, 0.0, 0.0, 0.001193, 2.497e-05, 0.0, 0.0, 0.0001609, 0.0, 0.0, 0.0, 0.0, 0.0, 0.0, 0.0, 0.0, 0.0, 0.0, 0.0, 0.0, 0.0, 0.0, 0.0, 0.0, 0.0, 0.0, 0.0, 0.0, 1.266e-06, 1.111e-08, 0.0002491, 1.998e-06, 0.0001374, 7.679e-06, 0.0003056, 3.166e-05, 2.085e-08, 9.808e-07, 3.906e-07, 1.259e-09, 0.0, 0.0, 0.001528, 0.0007819, 1.378e-05, 6.947e-09, 2.9e-06, 8.207e-06]): _vg.add([_i], _w, 'REPLACE')
_vg = ob_hair.vertex_groups.new(name='Bone.016')
_vg = ob_hair.vertex_groups.new(name='Bone.017')
for _i, _w in zip([0, 1, 2, 3, 4, 5, 6, 7, 8, 9, 10, 11, 12, 13, 14, 15, 16, 17, 18, 19, 20, 21, 22, 23, 24, 25, 26, 27, 28, 29, 30, 31, 32, 33, 34, 35, 36, 37, 38, 39, 40, 41, 42, 43, 44, 45, 46, 47, 48, 49, 50, 51, 52, 53, 54, 55, 56, 57, 58, 59, 60, 61, 62, 63, 64, 65, 66, 67, 68, 69, 70, 71, 72, 73, 74, 75, 76, 77, 78, 79, 80, 81, 82, 83, 84, 85, 86, 87, 88, 89, 90, 91, 92, 93, 94, 95, 96, 97, 98, 99, 100, 101, 102, 103, 104, 105, 106, 107, 108, 109, 110, 111, 112, 113, 114, 115, 116, 117, 118, 119, 120, 121], [4.534e-05, 7.652e-08, 0.0, 0.0006926, 0.0, 8.455e-08, 0.0, 0.0, 7.703e-06, 0.0002523, 0.0, 0.0, 0.0, 6.874e-08, 1.644e-07, 3.487e-08, 1.059e-09, 1.741e-05, 0.0, 0.0009007, 0.00231, 2.361e-05, 0.0, 0.0, 4.708e-07, 4.146e-08, 0.009735, 0.0, 0.0001719, 8.741e-08, 1.064e-09, 6.521e-08, 2.583e-08, 0.0, 0.01829, 8.695e-05, 0.0, 0.0, 0.001164, 0.0001065, 3.303e-07, 0.002295, 0.0, 0.0, 0.0, 0.0, 0.0008943, 0.001252, 0.003615, 9.125e-05, 0.0, 0.0, 0.0, 0.0, 0.0, 0.0, 0.0, 0.0, 0.0, 0.0, 0.0, 0.0, 0.0, 0.0, 0.0, 0.0, 0.0, 0.0, 0.0, 0.0, 0.0, 7.678e-13, 7.202e-06, 1.656e-06, 1.523e-07, 2.697e-07, 0.0006271, 1.028e-09, 1.049e-10, 3.588e-06, 7.559e-08, 9.055e-09, 5.363e-10, 2.82e-07, 8.443e-07, 0.001298, 2.717e-10, 2.636e-07, 3.548e-05, 0.01556, 6.949e-06, 7.696e-08, 5.392e-06, 1.871e-07, 1.904e-07, 8.243e-06, 0.0, 0.0, 1.709e-09, 0.0, 0.0, 0.0, 0.002233, 0.0007406, 0.0005153, 0.002105, 0.0, 0.0, 0.0, 0.0, 0.0, 0.0, 0.0, 0.0, 0.0, 0.0, 2.276e-05, 0.006157, 0.002191, 1.1e-08, 2.676e-08, 1.066e-07]): _vg.add([_i], _w, 'REPLACE')
_vg = ob_hair.vertex_groups.new(name='Bone.018')
_m = ob_hair.modifiers.new('Armature', 'ARMATURE')
_m.object = ob_armature
ob_nose.parent = ob_armature
ob_nose.location = (0.0, 0.0, 0.0)
_vg = ob_nose.vertex_groups.new(name='Bone')
_vg = ob_nose.vertex_groups.new(name='Bone.001')
for _i, _w in zip([0, 1, 2, 3, 4, 5, 6, 7], [0.0, 0.0, 0.0, 0.0, 0.0, 0.0, 0.0, 0.0]): _vg.add([_i], _w, 'REPLACE')
_vg = ob_nose.vertex_groups.new(name='Bone.002')
for _i, _w in zip([0, 1, 2, 3, 4, 5, 6, 7], [4.28e-05, 9.41e-05, 2.315e-06, 2.457e-06, 3.651e-05, 0.000263, 1.088e-07, 7.215e-06]): _vg.add([_i], _w, 'REPLACE')
_vg = ob_nose.vertex_groups.new(name='Bone.003')
for _i, _w in zip([0, 1, 2, 3, 4, 5, 6, 7], [0.0, 0.0, 1.834e-12, 0.0, 2.376e-12, 1.096e-10, 1.197e-08, 1.062e-12]): _vg.add([_i], _w, 'REPLACE')
_vg = ob_nose.vertex_groups.new(name='Bone.004')
for _i, _w in zip([0, 1, 2, 3, 4, 5, 6, 7], [1.0, 1.0, 0.9999, 0.9998, 1.0, 0.9999, 0.9983, 1.0]): _vg.add([_i], _w, 'REPLACE')
_vg = ob_nose.vertex_groups.new(name='Bone.005')
for _i, _w in zip([0, 1, 2, 3, 4, 5, 6, 7], [0.0, 0.0, 0.0, 0.0, 0.0, 0.0, 0.0, 0.0]): _vg.add([_i], _w, 'REPLACE')
_vg = ob_nose.vertex_groups.new(name='Bone.006')
_vg = ob_nose.vertex_groups.new(name='Bone.007')
_vg = ob_nose.vertex_groups.new(name='Bone.008')
_vg = ob_nose.vertex_groups.new(name='Bone.009')
_vg = ob_nose.vertex_groups.new(name='Bone.010')
_vg = ob_nose.vertex_groups.new(name='Bone.011')
_vg = ob_nose.vertex_groups.new(name='Bone.012')
_vg = ob_nose.vertex_groups.new(name='Bone.013')
_vg = ob_nose.vertex_groups.new(name='Bone.014')
_vg = ob_nose.vertex_groups.new(name='Bone.015')
for _i, _w in zip([0, 1, 2, 3, 4, 5, 6, 7], [6.922e-07, 2.912e-07, 6.36e-07, 4.551e-08, 6.782e-10, 5.814e-10, 1.619e-06, 0.0]): _vg.add([_i], _w, 'REPLACE')
_vg = ob_nose.vertex_groups.new(name='Bone.016')
for _i, _w in zip([0, 1, 2, 3, 4, 5, 6, 7], [0.0, 0.0, 0.0, 0.0, 0.0, 0.0, 0.0, 0.0]): _vg.add([_i], _w, 'REPLACE')
_vg = ob_nose.vertex_groups.new(name='Bone.017')
for _i, _w in zip([0, 1, 2, 3, 4, 5, 6, 7], [0.0, 0.0, 0.0, 0.0, 0.0, 0.0, 0.0, 0.0]): _vg.add([_i], _w, 'REPLACE')
_vg = ob_nose.vertex_groups.new(name='Bone.018')
for _i, _w in zip([0, 1, 2, 3, 4, 5, 6, 7], [0.0, 0.0, 0.0, 0.0, 0.0, 0.0, 0.0, 0.0]): _vg.add([_i], _w, 'REPLACE')
_m = ob_nose.modifiers.new('Armature', 'ARMATURE')
_m.object = ob_armature
ob_armature.location = (0.0, 0.0, 0.0)
ob_armature.show_in_front = True

# ---- collection membership
col_collection.objects.link(ob_body)
col_collection.objects.link(ob_ears)
col_collection.objects.link(ob_hair)
col_collection.objects.link(ob_nose)
col_collection.objects.link(ob_armature)

# ---- scene / render settings (as saved in the file)
scene.frame_start = 1; scene.frame_end = 250; scene.frame_set(1)
scene.render.engine = 'BLENDER_EEVEE_NEXT'
bpy.context.view_layer.update()

# ---- added for rendering (the .blend has no active camera and no usable light): camera, sun
cam_auto = bpy.data.cameras.new('AutoCamera')
cam_auto.lens = 50.0
cam_auto.sensor_width = 36.0
cam_auto.clip_end = 1000.0
ob_auto_camera = bpy.data.objects.new('AutoCamera', cam_auto)
scene.collection.objects.link(ob_auto_camera)
ob_auto_camera.location = (10.8446, -13.186, 13.4039)
ob_auto_camera.rotation_euler = (1.09748, -7.21219e-08, 0.694738)
scene.camera = ob_auto_camera
light_auto_sun = bpy.data.lights.new('AutoSun', 'SUN')
light_auto_sun.energy = 3.0
light_auto_sun.angle = 0.0523599
ob_auto_sun = bpy.data.objects.new('AutoSun', light_auto_sun)
scene.collection.objects.link(ob_auto_sun)
ob_auto_sun.rotation_euler = (0.872665, 0.174533, 0.523599)
bpy.context.view_layer.update()
